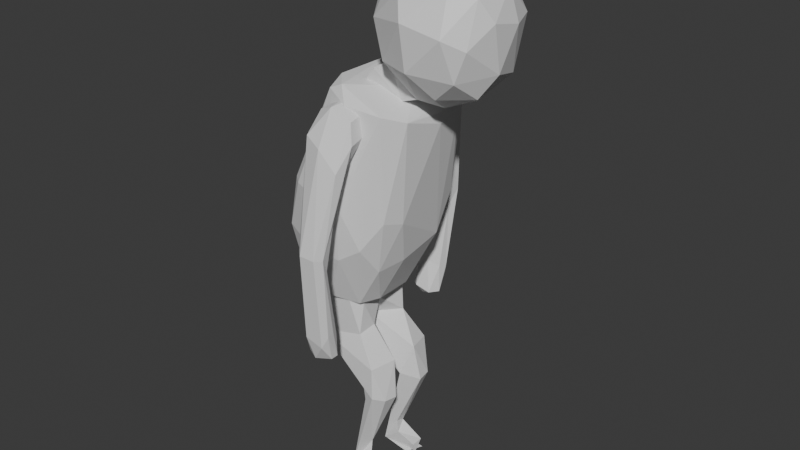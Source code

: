 # Source: npc.blend  (saved by Blender 4.2.66; exported with 4.5.12 LTS)
import bpy
from mathutils import Matrix  # noqa: F401  (used for matrix-valued properties, if any)

bpy.ops.wm.read_factory_settings(use_empty=True)
scene = bpy.context.scene
scene.name = 'Scene'

# ---- collections
col_collection = bpy.data.collections.new('Collection'); scene.collection.children.link(col_collection)

# ---- materials (node trees are filled in below, after node groups)
mat_material = bpy.data.materials.new('Material')
mat_material.alpha_threshold = 0.0
mat_material.use_transparent_shadow = False
mat_material.roughness = 0.5
mat_material.line_color = (0.0, 0.0, 0.0, 1.0)

# ---- material node trees
mat_material.use_nodes = True; mat_material.node_tree.nodes.clear()
_N = mat_material.node_tree.nodes; _L = mat_material.node_tree.links
n0 = _N.new('ShaderNodeOutputMaterial'); n0.name = 'Material Output'; n0.location = (300, 300)
n1 = _N.new('ShaderNodeBsdfPrincipled'); n1.name = 'Principled BSDF'; n1.location = (10, 300)
n1.inputs[3].default_value = 1.45
_L.new(n1.outputs[0], n0.inputs[0])
n0.is_active_output = True

# ---- world
world_world = bpy.data.worlds.new('World'); scene.world = world_world
world_world.use_nodes = True; world_world.node_tree.nodes.clear()
_N = world_world.node_tree.nodes; _L = world_world.node_tree.links
n0 = _N.new('ShaderNodeOutputWorld'); n0.name = 'World Output'; n0.location = (300, 300)
n1 = _N.new('ShaderNodeBackground'); n1.name = 'Background'; n1.location = (10, 300)
n1.inputs[0].default_value = (0.05088, 0.05088, 0.05088, 1.0)
_L.new(n1.outputs[0], n0.inputs[0])
n0.is_active_output = True
world_world.color = (0.05088, 0.05088, 0.05088)
world_world.sun_shadow_jitter_overblur = 0.0

# ---- meshes
me_cube = bpy.data.meshes.new('Cube')
me_cube.from_pydata([(0.4759, 0.4336, 0.4944), (0.4759, 0.4336, -0.4944), (0.4759, -0.4336, 0.4944), (0.4759, -0.4336, -0.4944), (-0.4952, 0.4336, 0.4923), (-0.4345, 0.4336, -0.5073), (-0.4952, -0.4336, 0.4923), (-0.4345, -0.4336, -0.5073), (-0.4558, 0.3637, -0.5416), (-0.4773, 0.2582, -0.5801), (-0.8465, 0.2753, -1.28), (-0.8465, -0.2753, -1.28), (-0.7294, -0.289, -1.352), (-0.4773, -0.2582, -0.5801), (-0.4558, -0.3637, -0.5416), (0.4057, 0.4646, -0.5298), (0.2932, 0.4987, -0.5686), (0.1508, 0.5226, -0.6004), (-0.0005118, 0.5311, -0.6176), (-0.1414, 0.5226, -0.6106), (-0.2657, 0.4987, -0.5831), (-0.3676, 0.4646, -0.5433), (0.5046, 0.4646, 0.4147), (0.5346, 0.4987, 0.2944), (0.5546, 0.5226, 0.1524), (0.5615, 0.5311, 1.855e-09), (0.5546, 0.5226, -0.1524), (0.5346, 0.4987, -0.2944), (0.5046, 0.4646, -0.4147), (-0.4737, -0.4646, -0.4286), (-0.5221, -0.4987, -0.3102), (-0.5639, -0.5226, -0.1705), (-0.5897, -0.5311, -0.01993), (-0.5933, -0.5226, 0.133), (-0.5723, -0.4987, 0.2796), (-0.5322, -0.4646, 0.408), (0.5046, -0.4646, 0.4147), (0.5346, -0.4987, 0.2944), (0.5546, -0.5226, 0.1524), (0.5615, -0.5311, 1.855e-09), (0.5546, -0.5226, -0.1524), (0.5346, -0.4987, -0.2944), (0.5046, -0.4646, -0.4147), (-0.5322, 0.4646, 0.408), (-0.5723, 0.4987, 0.2796), (-0.5933, 0.5226, 0.133), (-0.5897, 0.5311, -0.01993), (-0.5639, 0.5226, -0.1705), (-0.5221, 0.4987, -0.3102), (-0.4737, 0.4646, -0.4286), (0.4057, -0.4646, 0.5298), (0.2933, -0.4987, 0.5686), (0.1524, -0.5226, 0.5958), (-1.853e-09, -0.5311, 0.6055), (-0.1524, -0.5226, 0.5958), (-0.2944, -0.4987, 0.5686), (-0.4147, -0.4646, 0.5297), (0.5072, 0.3637, 0.5298), (0.5411, 0.2582, 0.5686), (0.5646, 0.1337, 0.5958), (0.5729, -2.767e-09, 0.6055), (0.5646, -0.1337, 0.5958), (0.5411, -0.2582, 0.5686), (0.5072, -0.3637, 0.5298), (-0.3676, -0.4646, -0.5433), (-0.2657, -0.4987, -0.5831), (-0.1414, -0.5226, -0.6106), (-0.0005118, -0.5311, -0.6176), (0.1508, -0.5226, -0.6004), (0.2932, -0.4987, -0.5686), (0.4057, -0.4646, -0.5298), (-0.5305, -0.3637, 0.5277), (-0.5693, -0.2582, 0.5667), (-0.5965, -0.1337, 0.594), (-0.6061, 4.771e-09, 0.6038), (-0.5965, 0.1337, 0.594), (-0.5693, 0.2582, 0.5667), (-0.5305, 0.3637, 0.5277), (-0.4147, 0.4646, 0.5297), (-0.2944, 0.4987, 0.5686), (-0.1524, 0.5226, 0.5958), (1.847e-09, 0.5311, 0.6055), (0.1524, 0.5226, 0.5958), (0.2933, 0.4987, 0.5686), (0.4057, 0.4646, 0.5298), (0.5072, -0.3637, -0.5298), (0.5411, -0.2582, -0.5686), (0.5646, -0.1337, -0.5958), (0.5729, -2.767e-09, -0.6055), (0.5646, 0.1337, -0.5958), (0.5411, 0.2582, -0.5686), (0.5072, 0.3637, -0.5298), (0.4192, 0.3756, 0.6054), (0.3007, 0.3975, 0.661), (0.1557, 0.4151, 0.6964), (3.484e-09, 0.4218, 0.7085), (-0.1557, 0.4151, 0.6964), (-0.3016, 0.3975, 0.661), (-0.4282, 0.3756, 0.6054), (0.4428, 0.2645, 0.661), (0.3157, 0.2777, 0.73), (0.1629, 0.2895, 0.7732), (5.634e-09, 0.2944, 0.7878), (-0.1629, 0.2895, 0.7732), (-0.3166, 0.2777, 0.73), (-0.4532, 0.2645, 0.661), (0.4617, 0.1366, 0.6964), (0.3291, 0.1429, 0.7732), (0.1699, 0.149, 0.8219), (-3.474e-10, 0.1517, 0.8387), (-0.1699, 0.149, 0.8219), (-0.3301, 0.1429, 0.7732), (-0.4733, 0.1366, 0.6964), (0.4688, -9.19e-09, 0.7085), (0.3346, -6.894e-09, 0.7878), (0.1729, 1.884e-09, 0.8387), (-6.64e-09, 6.376e-09, 0.8563), (-0.1729, 5.309e-09, 0.8387), (-0.3357, 3.805e-09, 0.7878), (-0.481, 2.018e-09, 0.7085), (0.4617, -0.1366, 0.6964), (0.3291, -0.1429, 0.7732), (0.1699, -0.149, 0.8219), (-1.135e-08, -0.1517, 0.8387), (-0.1699, -0.149, 0.8219), (-0.3301, -0.1429, 0.7732), (-0.4733, -0.1366, 0.6964), (0.4428, -0.2645, 0.661), (0.3157, -0.2777, 0.73), (0.1629, -0.2895, 0.7732), (-1.126e-08, -0.2944, 0.7878), (-0.1629, -0.2895, 0.7732), (-0.3166, -0.2777, 0.73), (-0.4532, -0.2645, 0.661), (0.4192, -0.3756, 0.6054), (0.3007, -0.3975, 0.661), (0.1557, -0.4151, 0.6964), (-3.486e-09, -0.4218, 0.7085), (-0.1557, -0.4151, 0.6964), (-0.3016, -0.3975, 0.661), (-0.4282, -0.3756, 0.6054), (0.4165, -0.531, -0.4282), (0.4369, -0.5798, -0.3016), (0.4531, -0.6108, -0.1557), (0.4591, -0.6214, -5.342e-09), (0.4531, -0.6108, 0.1557), (0.4369, -0.5798, 0.3016), (0.4165, -0.531, 0.4282), (0.2995, -0.5798, -0.4532), (0.3129, -0.6402, -0.3166), (0.3249, -0.6781, -0.1629), (0.3298, -0.6909, -5.636e-09), (0.3249, -0.6781, 0.1629), (0.3129, -0.6402, 0.3166), (0.2995, -0.5798, 0.4532), (0.1549, -0.6108, -0.4756), (0.1628, -0.6781, -0.3305), (0.1699, -0.7209, -0.1699), (0.1729, -0.7356, 1.056e-10), (0.1699, -0.7209, 0.1699), (0.1629, -0.6781, 0.3301), (0.1557, -0.6108, 0.4733), (-0.002756, -0.6214, -0.4919), (-0.002684, -0.6909, -0.3431), (-0.001054, -0.7356, -0.1758), (-8.873e-05, -0.751, -0.0002458), (1.302e-08, -0.7356, 0.1729), (9.388e-09, -0.6909, 0.3357), (7.318e-09, -0.6214, 0.481), (-0.1513, -0.6108, -0.4892), (-0.1639, -0.6781, -0.3456), (-0.1736, -0.7209, -0.1825), (-0.1752, -0.7356, -0.00627), (-0.1703, -0.7209, 0.1686), (-0.1629, -0.6781, 0.3301), (-0.1557, -0.6108, 0.4733), (-0.2824, -0.5798, -0.4698), (-0.3064, -0.6402, -0.3349), (-0.3282, -0.6781, -0.1814), (-0.3391, -0.6909, -0.01559), (-0.3331, -0.6781, 0.1545), (-0.3173, -0.6402, 0.3146), (-0.3016, -0.5798, 0.4532), (-0.391, -0.531, -0.4438), (-0.4263, -0.5798, -0.3193), (-0.4584, -0.6108, -0.1753), (-0.4773, -0.6214, -0.01964), (-0.4765, -0.6108, 0.1395), (-0.4563, -0.5798, 0.293), (-0.429, -0.531, 0.426), (-0.529, -0.3756, -0.4408), (-0.5932, -0.3975, -0.3153), (-0.6457, -0.4151, -0.1716), (-0.6787, -0.4218, -0.01849), (-0.6857, -0.4151, 0.1359), (-0.6623, -0.3975, 0.2842), (-0.609, -0.3756, 0.4183), (-0.5645, -0.2645, -0.4654), (-0.6418, -0.2777, -0.3293), (-0.7048, -0.2895, -0.1769), (-0.745, -0.2944, -0.01674), (-0.7549, -0.2895, 0.1437), (-0.7286, -0.2777, 0.2983), (-0.6648, -0.2645, 0.4419), (-0.5844, -0.1366, -0.4864), (-0.6697, -0.1429, -0.3429), (-0.7405, -0.149, -0.183), (-0.7866, -0.1517, -0.01551), (-0.7984, -0.149, 0.1513), (-0.7699, -0.1429, 0.3117), (-0.7002, -0.1366, 0.4616), (-0.5904, 4.037e-08, -0.4947), (-0.6785, 4.157e-08, -0.3488), (-0.7524, 2.914e-08, -0.1859), (-0.8008, 2.007e-08, -0.01508), (-0.8134, 1.341e-08, 0.1547), (-0.784, 1.417e-09, 0.3172), (-0.7122, 3.893e-09, 0.4692), (-0.5844, 0.1366, -0.4864), (-0.6697, 0.1429, -0.3429), (-0.7405, 0.149, -0.183), (-0.7866, 0.1517, -0.01551), (-0.7984, 0.149, 0.1513), (-0.7699, 0.1429, 0.3117), (-0.7002, 0.1366, 0.4616), (-0.5645, 0.2645, -0.4654), (-0.6418, 0.2777, -0.3293), (-0.7048, 0.2895, -0.1769), (-0.745, 0.2944, -0.01674), (-0.7549, 0.2895, 0.1437), (-0.7286, 0.2777, 0.2983), (-0.6648, 0.2645, 0.4419), (-0.529, 0.3756, -0.4408), (-0.5932, 0.3975, -0.3153), (-0.6457, 0.4151, -0.1716), (-0.6787, 0.4218, -0.01849), (-0.6857, 0.4151, 0.1359), (-0.6623, 0.3975, 0.2842), (-0.609, 0.3756, 0.4183), (-0.3681, 0.3756, -0.6171), (-0.2621, 0.3975, -0.6733), (-0.1375, 0.4151, -0.7095), (0.00267, 0.4218, -0.7204), (0.1536, 0.4151, -0.7026), (0.3006, 0.3975, -0.6612), (0.4192, 0.3756, -0.6054), (-0.3789, 0.2645, -0.6715), (-0.2664, 0.2777, -0.7403), (-0.1378, 0.2895, -0.7845), (0.005791, 0.2944, -0.799), (0.161, 0.2895, -0.7799), (0.3156, 0.2777, -0.7302), (0.4428, 0.2645, -0.661), (-0.5956, 0.3014, -1.398), (-0.949, 0.2688, -1.185), (-0.1396, 0.149, -0.832), (0.008048, 0.1517, -0.8492), (0.1682, 0.149, -0.8287), (0.329, 0.1429, -0.7734), (0.4617, 0.1366, -0.6964), (-0.5956, -0.3014, -1.398), (-1.067, 2.634e-08, -1.096), (-0.1407, -8.224e-10, -0.8483), (0.008871, -2.671e-09, -0.8666), (0.1713, 1.369e-09, -0.8454), (0.3345, 3.834e-09, -0.788), (0.4688, 8.437e-09, -0.7085), (-0.5975, -0.1551, -1.447), (-1.061, -0.1422, -1.088), (-0.1396, -0.149, -0.832), (0.008048, -0.1517, -0.8492), (0.1682, -0.149, -0.8287), (0.329, -0.1429, -0.7734), (0.4617, -0.1366, -0.6964), (-0.3789, -0.2645, -0.6715), (-0.2664, -0.2777, -0.7403), (-0.1378, -0.2895, -0.7845), (0.005791, -0.2944, -0.799), (0.161, -0.2895, -0.7799), (0.3156, -0.2777, -0.7302), (0.4428, -0.2645, -0.661), (-0.3681, -0.3756, -0.6171), (-0.2621, -0.3975, -0.6733), (-0.1375, -0.4151, -0.7095), (0.00267, -0.4218, -0.7204), (0.1536, -0.4151, -0.7026), (0.3006, -0.3975, -0.6612), (0.4192, -0.3756, -0.6054), (0.5674, 0.3756, -0.4282), (0.608, 0.3975, -0.3016), (0.6319, 0.4151, -0.1557), (0.6397, 0.4218, -5.575e-09), (0.6319, 0.4151, 0.1557), (0.608, 0.3975, 0.3016), (0.5674, 0.3756, 0.4282), (0.6123, 0.2645, -0.4532), (0.6599, 0.2777, -0.3166), (0.6866, 0.2895, -0.1629), (0.695, 0.2944, -7.513e-09), (0.6866, 0.2895, 0.1629), (0.6599, 0.2777, 0.3166), (0.6123, 0.2645, 0.4532), (0.6402, 0.1366, -0.4733), (0.691, 0.1429, -0.3301), (0.7189, 0.149, -0.1699), (0.7274, 0.1517, -5.219e-09), (0.7189, 0.149, 0.1699), (0.691, 0.1429, 0.3301), (0.6402, 0.1366, 0.4733), (0.6497, -5.93e-09, -0.481), (0.7013, -1.348e-08, -0.3357), (0.7294, 1.988e-09, -0.1729), (0.7376, 7.209e-09, -1.545e-11), (0.7294, 1.029e-08, 0.1729), (0.7013, 7.097e-09, 0.3357), (0.6497, 5.176e-09, 0.481), (0.6402, -0.1366, -0.4733), (0.691, -0.1429, -0.3301), (0.7189, -0.149, -0.1699), (0.7274, -0.1517, 9.454e-09), (0.7189, -0.149, 0.1699), (0.691, -0.1429, 0.3301), (0.6402, -0.1366, 0.4733), (0.6123, -0.2645, -0.4532), (0.6599, -0.2777, -0.3166), (0.6866, -0.2895, -0.1629), (0.695, -0.2944, 1.501e-08), (0.6866, -0.2895, 0.1629), (0.6599, -0.2777, 0.3166), (0.6123, -0.2645, 0.4532), (0.5674, -0.3756, -0.4282), (0.608, -0.3975, -0.3016), (0.6319, -0.4151, -0.1557), (0.6397, -0.4218, 9.063e-09), (0.6319, -0.4151, 0.1557), (0.608, -0.3975, 0.3016), (0.5674, -0.3756, 0.4282), (-0.391, 0.531, -0.4438), (-0.4263, 0.5798, -0.3193), (-0.4584, 0.6108, -0.1753), (-0.4773, 0.6214, -0.01964), (-0.4765, 0.6108, 0.1395), (-0.4563, 0.5798, 0.293), (-0.429, 0.531, 0.426), (-0.2824, 0.5798, -0.4698), (-0.3064, 0.6402, -0.3349), (-0.3282, 0.6781, -0.1814), (-0.3391, 0.6909, -0.01559), (-0.3331, 0.6781, 0.1545), (-0.3173, 0.6402, 0.3146), (-0.3016, 0.5798, 0.4532), (-0.1513, 0.6108, -0.4892), (-0.1639, 0.6781, -0.3456), (-0.1736, 0.7209, -0.1825), (-0.1752, 0.7356, -0.00627), (-0.1703, 0.7209, 0.1686), (-0.1629, 0.6781, 0.3301), (-0.1557, 0.6108, 0.4733), (-0.002756, 0.6214, -0.4919), (-0.002684, 0.6909, -0.3431), (-0.001054, 0.7356, -0.1758), (-8.873e-05, 0.751, -0.0002458), (5.924e-09, 0.7356, 0.1729), (-5.627e-09, 0.6909, 0.3357), (-3.602e-09, 0.6214, 0.481), (0.1549, 0.6108, -0.4756), (0.1628, 0.6781, -0.3305), (0.1699, 0.7209, -0.1699), (0.1729, 0.7356, 1.513e-08), (0.1699, 0.7209, 0.1699), (0.1629, 0.6781, 0.3301), (0.1557, 0.6108, 0.4733), (0.2995, 0.5798, -0.4532), (0.3129, 0.6402, -0.3166), (0.3249, 0.6781, -0.1629), (0.3298, 0.6909, 1.501e-08), (0.3249, 0.6781, 0.1629), (0.3129, 0.6402, 0.3166), (0.2995, 0.5798, 0.4532), (0.4165, 0.531, -0.4282), (0.4369, 0.5798, -0.3016), (0.4531, 0.6108, -0.1557), (0.4591, 0.6214, 9.063e-09), (0.4531, 0.6108, 0.1557), (0.4369, 0.5798, 0.3016), (0.4165, 0.531, 0.4282), (-1.09, 0.2582, -1.785), (-1.095, 0.1337, -1.815), (-1.096, -4.102e-08, -1.827), (-1.095, -0.1337, -1.815), (-1.09, -0.2582, -1.785), (-1.209, -0.2645, -1.703), (-1.221, -0.1366, -1.729), (-1.224, -2.905e-08, -1.738), (-1.221, 0.1366, -1.729), (-1.209, 0.2645, -1.703), (-0.9684, 0.2645, -1.841), (-0.8401, 0.2777, -1.872), (-0.7042, 0.2895, -1.874), (-0.9663, 0.1366, -1.878), (-0.8322, 0.1429, -1.914), (-0.6912, 0.149, -1.92), (-0.9659, -6.351e-08, -1.89), (-0.8302, -8.617e-08, -1.928), (-0.6873, -9.121e-08, -1.936), (-0.9663, -0.1366, -1.878), (-0.8322, -0.1429, -1.914), (-0.6912, -0.149, -1.92), (-0.9684, -0.2645, -1.841), (-0.8401, -0.2777, -1.872), (-0.7042, -0.2895, -1.874), (-0.7294, 0.289, -1.352), (-0.949, -0.2688, -1.185), (-1.04, -0.2753, -1.066), (-1.061, 0.1422, -1.088), (-1.04, 0.2753, -1.066), (-0.5975, 0.1551, -1.447), (-0.5986, -1.654e-08, -1.464), (-0.4718, -0.2663, -0.7697), (-0.5525, -0.3128, -0.8554), (-0.7504, -0.3082, -1.179), (-0.99, -0.1592, -0.9633), (-0.7956, -0.1615, -0.6365), (-0.6787, -0.1375, -0.5834), (-0.5562, -0.1285, -1.331), (-0.3863, -0.1304, -1.043), (-0.3577, -0.111, -0.9586), (-0.9969, 3.219e-08, -0.973), (-0.8026, 3.655e-08, -0.6463), (-0.6847, 3.681e-08, -0.5918), (-0.5546, -0.2497, -1.29), (-0.3847, -0.2534, -1.001), (-0.3563, -0.2157, -0.9232), (-0.8651, 0.3009, -1.072), (-0.6689, 0.3054, -0.7473), (-0.5709, 0.2599, -0.6777), (-0.5546, 0.2497, -1.29), (-0.3847, 0.2534, -1.001), (-0.3563, 0.2157, -0.9232), (-0.6193, -0.3236, -1.259), (-0.4194, -0.3284, -0.9368), (-0.3538, -0.284, -0.8372), (-0.7504, 0.3082, -1.179), (-0.5525, 0.3128, -0.8554), (-0.4718, 0.2663, -0.7697), (-0.8651, -0.3009, -1.072), (-0.6689, -0.3054, -0.7473), (-0.5709, -0.2599, -0.6777), (-0.99, 0.1592, -0.9633), (-0.7956, 0.1615, -0.6365), (-0.6787, 0.1375, -0.5834), (-0.5562, 0.1285, -1.331), (-0.3863, 0.1304, -1.043), (-0.3577, 0.111, -0.9586), (-0.3538, 0.284, -0.8372), (-0.4194, 0.3284, -0.9368), (-0.6193, 0.3236, -1.259), (-0.6587, -0.2663, -0.5623), (-0.772, -0.3128, -0.6117), (-0.9667, -0.3082, -0.9388), (-0.6587, 0.2663, -0.5623), (-0.772, 0.3128, -0.6117), (-0.9667, 0.3082, -0.9388), (-0.3585, -3.468e-09, -0.9707), (-0.3872, -9.029e-09, -1.057), (-0.5571, -1.124e-08, -1.345), (-0.6185, -0.3113, -0.9633), (-0.6845, -0.3097, -1.071), (-0.9252, -0.16, -0.8544), (-0.8604, -0.1607, -0.7454), (-0.4995, -0.1292, -1.235), (-0.4429, -0.1298, -1.139), (-0.9321, 3.364e-08, -0.8641), (-0.8674, 3.51e-08, -0.7552), (-0.498, -0.251, -1.194), (-0.4413, -0.2522, -1.098), (-0.7997, 0.3024, -0.9641), (-0.7343, 0.3039, -0.8557), (-0.498, 0.251, -1.194), (-0.4413, 0.2522, -1.098), (-0.5527, -0.3252, -1.152), (-0.486, -0.3268, -1.044), (-0.6845, 0.3097, -1.071), (-0.6185, 0.3113, -0.9633), (-0.7997, -0.3024, -0.9641), (-0.7343, -0.3039, -0.8557), (-0.9252, 0.16, -0.8544), (-0.8604, 0.1607, -0.7454), (-0.4995, 0.1292, -1.235), (-0.4429, 0.1298, -1.139), (-0.486, 0.3268, -1.044), (-0.5527, 0.3252, -1.152), (-0.8369, -0.3113, -0.7208), (-0.9018, -0.3097, -0.8298), (-0.8369, 0.3113, -0.7208), (-0.9018, 0.3097, -0.8298), (-0.4439, -9.766e-09, -1.153), (-0.5005, -1.05e-08, -1.249), (-0.8124, -0.2805, -1.742), (-0.7847, -0.2833, -1.612), (-0.7571, -0.2862, -1.482), (-0.677, 0.2925, -1.755), (-0.6499, 0.2954, -1.636), (-0.6227, 0.2984, -1.517), (-1.055, 0.2609, -1.635), (-1.02, 0.2635, -1.485), (-0.9843, 0.2661, -1.335), (-0.677, -0.2925, -1.755), (-0.6499, -0.2954, -1.636), (-0.6227, -0.2984, -1.517), (-1.185, -1.52e-08, -1.578), (-1.145, -1.357e-09, -1.417), (-1.106, 1.249e-08, -1.257), (-0.6678, -0.1505, -1.802), (-0.6444, -0.152, -1.684), (-0.6209, -0.1536, -1.566), (-1.181, -0.138, -1.568), (-1.141, -0.1394, -1.408), (-1.101, -0.1408, -1.248), (-0.877, -0.2726, -1.421), (-0.9075, -0.2699, -1.561), (-0.9379, -0.2672, -1.701), (-0.7571, 0.2862, -1.482), (-0.7847, 0.2833, -1.612), (-0.8124, 0.2805, -1.742), (-1.082, -0.2726, -1.225), (-1.124, -0.2699, -1.384), (-1.166, -0.2672, -1.543), (-1.082, 0.2726, -1.225), (-1.124, 0.2699, -1.384), (-1.166, 0.2672, -1.543), (-0.6208, -3.521e-08, -1.582), (-0.6429, -5.388e-08, -1.7), (-0.6651, -7.254e-08, -1.818), (-0.9379, 0.2672, -1.701), (-0.9075, 0.2699, -1.561), (-0.877, 0.2726, -1.421), (-1.055, -0.2609, -1.635), (-1.02, -0.2635, -1.485), (-0.9843, -0.2661, -1.335), (-1.181, 0.138, -1.568), (-1.141, 0.1394, -1.408), (-1.101, 0.1408, -1.248), (-0.6678, 0.1505, -1.802), (-0.6444, 0.152, -1.684), (-0.6209, 0.1536, -1.566)], [], [(92, 93, 100, 99), (93, 94, 101, 100), (94, 95, 102, 101), (95, 96, 103, 102), (96, 97, 104, 103), (97, 98, 105, 104), (99, 100, 107, 106), (100, 101, 108, 107), (101, 102, 109, 108), (102, 103, 110, 109), (103, 104, 111, 110), (104, 105, 112, 111), (106, 107, 114, 113), (107, 108, 115, 114), (108, 109, 116, 115), (109, 110, 117, 116), (110, 111, 118, 117), (111, 112, 119, 118), (113, 114, 121, 120), (114, 115, 122, 121), (115, 116, 123, 122), (116, 117, 124, 123), (117, 118, 125, 124), (118, 119, 126, 125), (120, 121, 128, 127), (121, 122, 129, 128), (122, 123, 130, 129), (123, 124, 131, 130), (124, 125, 132, 131), (125, 126, 133, 132), (127, 128, 135, 134), (128, 129, 136, 135), (129, 130, 137, 136), (130, 131, 138, 137), (131, 132, 139, 138), (132, 133, 140, 139), (0, 84, 92, 57), (84, 83, 93, 92), (83, 82, 94, 93), (82, 81, 95, 94), (81, 80, 96, 95), (80, 79, 97, 96), (79, 78, 98, 97), (78, 4, 77, 98), (98, 77, 76, 105), (105, 76, 75, 112), (112, 75, 74, 119), (119, 74, 73, 126), (126, 73, 72, 133), (133, 72, 71, 140), (140, 71, 6, 56), (139, 140, 56, 55), (138, 139, 55, 54), (137, 138, 54, 53), (136, 137, 53, 52), (135, 136, 52, 51), (134, 135, 51, 50), (63, 134, 50, 2), (62, 127, 134, 63), (61, 120, 127, 62), (60, 113, 120, 61), (59, 106, 113, 60), (58, 99, 106, 59), (57, 92, 99, 58), (141, 142, 149, 148), (142, 143, 150, 149), (143, 144, 151, 150), (144, 145, 152, 151), (145, 146, 153, 152), (146, 147, 154, 153), (148, 149, 156, 155), (149, 150, 157, 156), (150, 151, 158, 157), (151, 152, 159, 158), (152, 153, 160, 159), (153, 154, 161, 160), (155, 156, 163, 162), (156, 157, 164, 163), (157, 158, 165, 164), (158, 159, 166, 165), (159, 160, 167, 166), (160, 161, 168, 167), (162, 163, 170, 169), (163, 164, 171, 170), (164, 165, 172, 171), (165, 166, 173, 172), (166, 167, 174, 173), (167, 168, 175, 174), (169, 170, 177, 176), (170, 171, 178, 177), (171, 172, 179, 178), (172, 173, 180, 179), (173, 174, 181, 180), (174, 175, 182, 181), (176, 177, 184, 183), (177, 178, 185, 184), (178, 179, 186, 185), (179, 180, 187, 186), (180, 181, 188, 187), (181, 182, 189, 188), (3, 42, 141, 70), (42, 41, 142, 141), (41, 40, 143, 142), (40, 39, 144, 143), (39, 38, 145, 144), (38, 37, 146, 145), (37, 36, 147, 146), (36, 2, 50, 147), (147, 50, 51, 154), (154, 51, 52, 161), (161, 52, 53, 168), (168, 53, 54, 175), (175, 54, 55, 182), (182, 55, 56, 189), (189, 56, 6, 35), (188, 189, 35, 34), (187, 188, 34, 33), (186, 187, 33, 32), (185, 186, 32, 31), (184, 185, 31, 30), (183, 184, 30, 29), (64, 183, 29, 7), (65, 176, 183, 64), (66, 169, 176, 65), (67, 162, 169, 66), (68, 155, 162, 67), (69, 148, 155, 68), (70, 141, 148, 69), (190, 191, 198, 197), (191, 192, 199, 198), (192, 193, 200, 199), (193, 194, 201, 200), (194, 195, 202, 201), (195, 196, 203, 202), (197, 198, 205, 204), (198, 199, 206, 205), (199, 200, 207, 206), (200, 201, 208, 207), (201, 202, 209, 208), (202, 203, 210, 209), (204, 205, 212, 211), (205, 206, 213, 212), (206, 207, 214, 213), (207, 208, 215, 214), (208, 209, 216, 215), (209, 210, 217, 216), (211, 212, 219, 218), (212, 213, 220, 219), (213, 214, 221, 220), (214, 215, 222, 221), (215, 216, 223, 222), (216, 217, 224, 223), (218, 219, 226, 225), (219, 220, 227, 226), (220, 221, 228, 227), (221, 222, 229, 228), (222, 223, 230, 229), (223, 224, 231, 230), (225, 226, 233, 232), (226, 227, 234, 233), (227, 228, 235, 234), (228, 229, 236, 235), (229, 230, 237, 236), (230, 231, 238, 237), (7, 29, 190, 14), (29, 30, 191, 190), (30, 31, 192, 191), (31, 32, 193, 192), (32, 33, 194, 193), (33, 34, 195, 194), (34, 35, 196, 195), (35, 6, 71, 196), (196, 71, 72, 203), (203, 72, 73, 210), (210, 73, 74, 217), (217, 74, 75, 224), (224, 75, 76, 231), (231, 76, 77, 238), (238, 77, 4, 43), (237, 238, 43, 44), (236, 237, 44, 45), (235, 236, 45, 46), (234, 235, 46, 47), (233, 234, 47, 48), (232, 233, 48, 49), (8, 232, 49, 5), (9, 225, 232, 8), (527, 516, 392, 391), (533, 513, 407, 404), (521, 537, 390, 408), (530, 504, 386, 395), (14, 190, 197, 13), (239, 240, 247, 246), (240, 241, 248, 247), (241, 242, 249, 248), (242, 243, 250, 249), (243, 244, 251, 250), (244, 245, 252, 251), (516, 510, 393, 392), (513, 507, 410, 407), (248, 249, 256, 255), (249, 250, 257, 256), (250, 251, 258, 257), (251, 252, 259, 258), (510, 540, 394, 393), (507, 498, 409, 410), (255, 256, 263, 262), (256, 257, 264, 263), (257, 258, 265, 264), (258, 259, 266, 265), (524, 501, 398, 397), (504, 534, 396, 386), (262, 263, 270, 269), (263, 264, 271, 270), (264, 265, 272, 271), (265, 266, 273, 272), (501, 543, 401, 398), (498, 521, 408, 409), (269, 270, 277, 276), (270, 271, 278, 277), (271, 272, 279, 278), (272, 273, 280, 279), (274, 275, 282, 281), (275, 276, 283, 282), (276, 277, 284, 283), (277, 278, 285, 284), (278, 279, 286, 285), (279, 280, 287, 286), (5, 21, 239, 8), (21, 20, 240, 239), (20, 19, 241, 240), (19, 18, 242, 241), (18, 17, 243, 242), (17, 16, 244, 243), (16, 15, 245, 244), (15, 1, 91, 245), (245, 91, 90, 252), (252, 90, 89, 259), (259, 89, 88, 266), (266, 88, 87, 273), (273, 87, 86, 280), (280, 86, 85, 287), (287, 85, 3, 70), (286, 287, 70, 69), (285, 286, 69, 68), (284, 285, 68, 67), (283, 284, 67, 66), (282, 283, 66, 65), (281, 282, 65, 64), (14, 281, 64, 7), (13, 274, 281, 14), (534, 524, 397, 396), (537, 527, 391, 390), (540, 530, 395, 394), (543, 533, 404, 401), (8, 239, 246, 9), (288, 289, 296, 295), (289, 290, 297, 296), (290, 291, 298, 297), (291, 292, 299, 298), (292, 293, 300, 299), (293, 294, 301, 300), (295, 296, 303, 302), (296, 297, 304, 303), (297, 298, 305, 304), (298, 299, 306, 305), (299, 300, 307, 306), (300, 301, 308, 307), (302, 303, 310, 309), (303, 304, 311, 310), (304, 305, 312, 311), (305, 306, 313, 312), (306, 307, 314, 313), (307, 308, 315, 314), (309, 310, 317, 316), (310, 311, 318, 317), (311, 312, 319, 318), (312, 313, 320, 319), (313, 314, 321, 320), (314, 315, 322, 321), (316, 317, 324, 323), (317, 318, 325, 324), (318, 319, 326, 325), (319, 320, 327, 326), (320, 321, 328, 327), (321, 322, 329, 328), (323, 324, 331, 330), (324, 325, 332, 331), (325, 326, 333, 332), (326, 327, 334, 333), (327, 328, 335, 334), (328, 329, 336, 335), (1, 28, 288, 91), (28, 27, 289, 288), (27, 26, 290, 289), (26, 25, 291, 290), (25, 24, 292, 291), (24, 23, 293, 292), (23, 22, 294, 293), (22, 0, 57, 294), (294, 57, 58, 301), (301, 58, 59, 308), (308, 59, 60, 315), (315, 60, 61, 322), (322, 61, 62, 329), (329, 62, 63, 336), (336, 63, 2, 36), (335, 336, 36, 37), (334, 335, 37, 38), (333, 334, 38, 39), (332, 333, 39, 40), (331, 332, 40, 41), (330, 331, 41, 42), (85, 330, 42, 3), (86, 323, 330, 85), (87, 316, 323, 86), (88, 309, 316, 87), (89, 302, 309, 88), (90, 295, 302, 89), (91, 288, 295, 90), (337, 338, 345, 344), (338, 339, 346, 345), (339, 340, 347, 346), (340, 341, 348, 347), (341, 342, 349, 348), (342, 343, 350, 349), (344, 345, 352, 351), (345, 346, 353, 352), (346, 347, 354, 353), (347, 348, 355, 354), (348, 349, 356, 355), (349, 350, 357, 356), (351, 352, 359, 358), (352, 353, 360, 359), (353, 354, 361, 360), (354, 355, 362, 361), (355, 356, 363, 362), (356, 357, 364, 363), (358, 359, 366, 365), (359, 360, 367, 366), (360, 361, 368, 367), (361, 362, 369, 368), (362, 363, 370, 369), (363, 364, 371, 370), (365, 366, 373, 372), (366, 367, 374, 373), (367, 368, 375, 374), (368, 369, 376, 375), (369, 370, 377, 376), (370, 371, 378, 377), (372, 373, 380, 379), (373, 374, 381, 380), (374, 375, 382, 381), (375, 376, 383, 382), (376, 377, 384, 383), (377, 378, 385, 384), (5, 49, 337, 21), (49, 48, 338, 337), (48, 47, 339, 338), (47, 46, 340, 339), (46, 45, 341, 340), (45, 44, 342, 341), (44, 43, 343, 342), (43, 4, 78, 343), (343, 78, 79, 350), (350, 79, 80, 357), (357, 80, 81, 364), (364, 81, 82, 371), (371, 82, 83, 378), (378, 83, 84, 385), (385, 84, 0, 22), (384, 385, 22, 23), (383, 384, 23, 24), (382, 383, 24, 25), (381, 382, 25, 26), (380, 381, 26, 27), (379, 380, 27, 28), (15, 379, 28, 1), (16, 372, 379, 15), (17, 365, 372, 16), (18, 358, 365, 17), (19, 351, 358, 18), (20, 344, 351, 19), (21, 337, 344, 20), (387, 394, 395, 386), (388, 393, 394, 387), (389, 392, 393, 388), (390, 391, 392, 389), (396, 397, 400, 399), (397, 398, 401, 400), (399, 400, 403, 402), (400, 401, 404, 403), (402, 403, 406, 405), (403, 404, 407, 406), (405, 406, 409, 408), (406, 407, 410, 409), (389, 405, 408, 390), (388, 402, 405, 389), (387, 399, 402, 388), (386, 396, 399, 387), (451, 465, 417, 416), (448, 462, 415, 414), (445, 459, 413, 412), (442, 456, 411, 10), (439, 420, 11, 12), (436, 451, 416, 253), (433, 442, 10, 254), (456, 436, 253, 411), (430, 439, 12, 260), (427, 448, 414, 261), (424, 430, 260, 267), (421, 427, 261, 268), (462, 433, 254, 415), (420, 445, 412, 11), (465, 424, 267, 417), (459, 421, 268, 413), (197, 204, 423, 457), (457, 423, 422, 458), (493, 468, 421, 459), (262, 269, 426, 463), (463, 426, 425, 464), (497, 470, 424, 465), (274, 13, 447, 418), (418, 447, 446, 419), (467, 484, 445, 420), (225, 9, 435, 460), (460, 435, 434, 461), (495, 476, 433, 462), (204, 211, 429, 423), (423, 429, 428, 422), (468, 472, 427, 421), (269, 276, 432, 426), (426, 432, 431, 425), (470, 474, 430, 424), (211, 218, 450, 429), (429, 450, 449, 428), (472, 486, 448, 427), (276, 275, 441, 432), (432, 441, 440, 431), (474, 480, 439, 430), (247, 248, 438, 454), (454, 438, 437, 455), (491, 478, 436, 456), (9, 246, 444, 435), (435, 444, 443, 434), (476, 482, 442, 433), (248, 255, 453, 438), (438, 453, 452, 437), (478, 488, 451, 436), (275, 274, 418, 441), (441, 418, 419, 440), (480, 467, 420, 439), (246, 247, 454, 444), (444, 454, 455, 443), (482, 491, 456, 442), (13, 197, 457, 447), (447, 457, 458, 446), (484, 493, 459, 445), (218, 225, 460, 450), (450, 460, 461, 449), (486, 495, 462, 448), (255, 262, 463, 453), (453, 463, 464, 452), (488, 497, 465, 451), (452, 464, 496, 489), (489, 496, 497, 488), (449, 461, 494, 487), (487, 494, 495, 486), (446, 458, 492, 485), (485, 492, 493, 484), (443, 455, 490, 483), (483, 490, 491, 482), (440, 419, 466, 481), (481, 466, 467, 480), (437, 452, 489, 479), (479, 489, 488, 478), (434, 443, 483, 477), (477, 483, 482, 476), (455, 437, 479, 490), (490, 479, 478, 491), (431, 440, 481, 475), (475, 481, 480, 474), (428, 449, 487, 473), (473, 487, 486, 472), (425, 431, 475, 471), (471, 475, 474, 470), (422, 428, 473, 469), (469, 473, 472, 468), (461, 434, 477, 494), (494, 477, 476, 495), (419, 446, 485, 466), (466, 485, 484, 467), (464, 425, 471, 496), (496, 471, 470, 497), (458, 422, 469, 492), (492, 469, 468, 493), (416, 417, 531, 545), (545, 531, 532, 544), (544, 532, 533, 543), (414, 415, 528, 542), (542, 528, 529, 541), (541, 529, 530, 540), (412, 413, 525, 539), (539, 525, 526, 538), (538, 526, 527, 537), (10, 411, 522, 536), (536, 522, 523, 535), (535, 523, 524, 534), (12, 11, 519, 500), (500, 519, 520, 499), (499, 520, 521, 498), (253, 416, 545, 503), (503, 545, 544, 502), (502, 544, 543, 501), (254, 10, 536, 506), (506, 536, 535, 505), (505, 535, 534, 504), (411, 253, 503, 522), (522, 503, 502, 523), (523, 502, 501, 524), (260, 12, 500, 509), (509, 500, 499, 508), (508, 499, 498, 507), (261, 414, 542, 512), (512, 542, 541, 511), (511, 541, 540, 510), (267, 260, 509, 515), (515, 509, 508, 514), (514, 508, 507, 513), (268, 261, 512, 518), (518, 512, 511, 517), (517, 511, 510, 516), (415, 254, 506, 528), (528, 506, 505, 529), (529, 505, 504, 530), (11, 412, 539, 519), (519, 539, 538, 520), (520, 538, 537, 521), (417, 267, 515, 531), (531, 515, 514, 532), (532, 514, 513, 533), (413, 268, 518, 525), (525, 518, 517, 526), (526, 517, 516, 527)])
_uv = me_cube.uv_layers.new(name='UVMap')
_uv.uv.foreach_set('vector', [0.6562, 0.5313, 0.6875, 0.5313, 0.6875, 0.5625, 0.6563, 0.5625, 0.6875, 0.5313, 0.7188, 0.5313, 0.7188, 0.5625, 0.6875, 0.5625, 0.7188, 0.5313, 0.75, 0.5313, 0.75, 0.5625, 0.7188, 0.5625, 0.75, 0.5313, 0.7813, 0.5313, 0.7813, 0.5625, 0.75, 0.5625, 0.7813, 0.5313, 0.8125, 0.5313, 0.8125, 0.5625, 0.7813, 0.5625, 0.8125, 0.5313, 0.8438, 0.5313, 0.8438, 0.5625, 0.8125, 0.5625, 0.6563, 0.5625, 0.6875, 0.5625, 0.6875, 0.5938, 0.6563, 0.5938, 0.6875, 0.5625, 0.7188, 0.5625, 0.7187, 0.5938, 0.6875, 0.5938, 0.7188, 0.5625, 0.75, 0.5625, 0.75, 0.5938, 0.7187, 0.5938, 0.75, 0.5625, 0.7813, 0.5625, 0.7813, 0.5938, 0.75, 0.5938, 0.7813, 0.5625, 0.8125, 0.5625, 0.8125, 0.5938, 0.7813, 0.5938, 0.8125, 0.5625, 0.8438, 0.5625, 0.8438, 0.5938, 0.8125, 0.5938, 0.6563, 0.5938, 0.6875, 0.5938, 0.6875, 0.625, 0.6563, 0.625, 0.6875, 0.5938, 0.7187, 0.5938, 0.7188, 0.625, 0.6875, 0.625, 0.7187, 0.5938, 0.75, 0.5938, 0.75, 0.625, 0.7188, 0.625, 0.75, 0.5938, 0.7813, 0.5938, 0.7813, 0.625, 0.75, 0.625, 0.7813, 0.5938, 0.8125, 0.5938, 0.8125, 0.625, 0.7813, 0.625, 0.8125, 0.5938, 0.8438, 0.5938, 0.8438, 0.625, 0.8125, 0.625, 0.6563, 0.625, 0.6875, 0.625, 0.6875, 0.6563, 0.6563, 0.6563, 0.6875, 0.625, 0.7188, 0.625, 0.7187, 0.6563, 0.6875, 0.6563, 0.7188, 0.625, 0.75, 0.625, 0.75, 0.6563, 0.7187, 0.6563, 0.75, 0.625, 0.7813, 0.625, 0.7813, 0.6563, 0.75, 0.6563, 0.7813, 0.625, 0.8125, 0.625, 0.8125, 0.6563, 0.7813, 0.6563, 0.8125, 0.625, 0.8438, 0.625, 0.8438, 0.6562, 0.8125, 0.6563, 0.6563, 0.6563, 0.6875, 0.6563, 0.6875, 0.6875, 0.6562, 0.6875, 0.6875, 0.6563, 0.7187, 0.6563, 0.7188, 0.6875, 0.6875, 0.6875, 0.7187, 0.6563, 0.75, 0.6563, 0.75, 0.6875, 0.7188, 0.6875, 0.75, 0.6563, 0.7813, 0.6563, 0.7813, 0.6875, 0.75, 0.6875, 0.7813, 0.6563, 0.8125, 0.6563, 0.8125, 0.6875, 0.7813, 0.6875, 0.8125, 0.6563, 0.8438, 0.6562, 0.8438, 0.6875, 0.8125, 0.6875, 0.6562, 0.6875, 0.6875, 0.6875, 0.6875, 0.7188, 0.6562, 0.7188, 0.6875, 0.6875, 0.7188, 0.6875, 0.7188, 0.7188, 0.6875, 0.7188, 0.7188, 0.6875, 0.75, 0.6875, 0.75, 0.7188, 0.7188, 0.7188, 0.75, 0.6875, 0.7813, 0.6875, 0.7813, 0.7188, 0.75, 0.7188, 0.7813, 0.6875, 0.8125, 0.6875, 0.8125, 0.7188, 0.7813, 0.7188, 0.8125, 0.6875, 0.8438, 0.6875, 0.8438, 0.7188, 0.8125, 0.7188, 0.625, 0.5, 0.6563, 0.5, 0.6562, 0.5313, 0.625, 0.5313, 0.6563, 0.5, 0.6875, 0.5, 0.6875, 0.5313, 0.6562, 0.5313, 0.6875, 0.5, 0.7188, 0.5, 0.7188, 0.5313, 0.6875, 0.5313, 0.7188, 0.5, 0.75, 0.5, 0.75, 0.5313, 0.7188, 0.5313, 0.75, 0.5, 0.7813, 0.5, 0.7813, 0.5313, 0.75, 0.5313, 0.7813, 0.5, 0.8125, 0.5, 0.8125, 0.5313, 0.7813, 0.5313, 0.8125, 0.5, 0.8438, 0.5, 0.8438, 0.5313, 0.8125, 0.5313, 0.8438, 0.5, 0.875, 0.5, 0.875, 0.5313, 0.8438, 0.5313, 0.8438, 0.5313, 0.875, 0.5313, 0.875, 0.5625, 0.8438, 0.5625, 0.8438, 0.5625, 0.875, 0.5625, 0.875, 0.5938, 0.8438, 0.5938, 0.8438, 0.5938, 0.875, 0.5938, 0.875, 0.625, 0.8438, 0.625, 0.8438, 0.625, 0.875, 0.625, 0.875, 0.6563, 0.8438, 0.6562, 0.8438, 0.6562, 0.875, 0.6563, 0.875, 0.6875, 0.8438, 0.6875, 0.8438, 0.6875, 0.875, 0.6875, 0.875, 0.7188, 0.8438, 0.7188, 0.8438, 0.7188, 0.875, 0.7188, 0.875, 0.75, 0.8438, 0.75, 0.8125, 0.7188, 0.8438, 0.7188, 0.8438, 0.75, 0.8125, 0.75, 0.7813, 0.7188, 0.8125, 0.7188, 0.8125, 0.75, 0.7813, 0.75, 0.75, 0.7188, 0.7813, 0.7188, 0.7813, 0.75, 0.75, 0.75, 0.7188, 0.7188, 0.75, 0.7188, 0.75, 0.75, 0.7188, 0.75, 0.6875, 0.7188, 0.7188, 0.7188, 0.7188, 0.75, 0.6875, 0.75, 0.6562, 0.7188, 0.6875, 0.7188, 0.6875, 0.75, 0.6563, 0.75, 0.625, 0.7188, 0.6562, 0.7188, 0.6563, 0.75, 0.625, 0.75, 0.625, 0.6875, 0.6562, 0.6875, 0.6562, 0.7188, 0.625, 0.7188, 0.625, 0.6563, 0.6563, 0.6563, 0.6562, 0.6875, 0.625, 0.6875, 0.625, 0.625, 0.6563, 0.625, 0.6563, 0.6563, 0.625, 0.6563, 0.625, 0.5938, 0.6563, 0.5938, 0.6563, 0.625, 0.625, 0.625, 0.625, 0.5625, 0.6563, 0.5625, 0.6563, 0.5938, 0.625, 0.5938, 0.625, 0.5313, 0.6562, 0.5313, 0.6563, 0.5625, 0.625, 0.5625, 0.4063, 0.7812, 0.4375, 0.7813, 0.4375, 0.8125, 0.4063, 0.8125, 0.4375, 0.7813, 0.4688, 0.7813, 0.4688, 0.8125, 0.4375, 0.8125, 0.4688, 0.7813, 0.5, 0.7813, 0.5, 0.8125, 0.4688, 0.8125, 0.5, 0.7813, 0.5313, 0.7813, 0.5312, 0.8125, 0.5, 0.8125, 0.5313, 0.7813, 0.5625, 0.7812, 0.5625, 0.8125, 0.5312, 0.8125, 0.5625, 0.7812, 0.5938, 0.7812, 0.5938, 0.8125, 0.5625, 0.8125, 0.4063, 0.8125, 0.4375, 0.8125, 0.4375, 0.8438, 0.4063, 0.8438, 0.4375, 0.8125, 0.4688, 0.8125, 0.4688, 0.8438, 0.4375, 0.8438, 0.4688, 0.8125, 0.5, 0.8125, 0.5, 0.8438, 0.4688, 0.8438, 0.5, 0.8125, 0.5312, 0.8125, 0.5313, 0.8438, 0.5, 0.8438, 0.5312, 0.8125, 0.5625, 0.8125, 0.5625, 0.8438, 0.5313, 0.8438, 0.5625, 0.8125, 0.5938, 0.8125, 0.5938, 0.8438, 0.5625, 0.8438, 0.4063, 0.8438, 0.4375, 0.8438, 0.4375, 0.875, 0.4063, 0.875, 0.4375, 0.8438, 0.4688, 0.8438, 0.4688, 0.875, 0.4375, 0.875, 0.4688, 0.8438, 0.5, 0.8438, 0.5, 0.875, 0.4688, 0.875, 0.5, 0.8438, 0.5313, 0.8438, 0.5312, 0.875, 0.5, 0.875, 0.5313, 0.8438, 0.5625, 0.8438, 0.5625, 0.875, 0.5312, 0.875, 0.5625, 0.8438, 0.5938, 0.8438, 0.5938, 0.875, 0.5625, 0.875, 0.4063, 0.875, 0.4375, 0.875, 0.4375, 0.9063, 0.4063, 0.9062, 0.4375, 0.875, 0.4688, 0.875, 0.4688, 0.9063, 0.4375, 0.9063, 0.4688, 0.875, 0.5, 0.875, 0.5, 0.9063, 0.4688, 0.9063, 0.5, 0.875, 0.5312, 0.875, 0.5313, 0.9063, 0.5, 0.9063, 0.5312, 0.875, 0.5625, 0.875, 0.5625, 0.9063, 0.5313, 0.9063, 0.5625, 0.875, 0.5938, 0.875, 0.5938, 0.9063, 0.5625, 0.9063, 0.4063, 0.9062, 0.4375, 0.9063, 0.4375, 0.9375, 0.4063, 0.9375, 0.4375, 0.9063, 0.4688, 0.9063, 0.4688, 0.9375, 0.4375, 0.9375, 0.4688, 0.9063, 0.5, 0.9063, 0.5, 0.9375, 0.4688, 0.9375, 0.5, 0.9063, 0.5313, 0.9063, 0.5312, 0.9375, 0.5, 0.9375, 0.5313, 0.9063, 0.5625, 0.9063, 0.5625, 0.9375, 0.5312, 0.9375, 0.5625, 0.9063, 0.5938, 0.9063, 0.5938, 0.9375, 0.5625, 0.9375, 0.4063, 0.9375, 0.4375, 0.9375, 0.4375, 0.9688, 0.4063, 0.9688, 0.4375, 0.9375, 0.4688, 0.9375, 0.4688, 0.9688, 0.4375, 0.9688, 0.4688, 0.9375, 0.5, 0.9375, 0.5, 0.9688, 0.4688, 0.9688, 0.5, 0.9375, 0.5312, 0.9375, 0.5313, 0.9688, 0.5, 0.9688, 0.5312, 0.9375, 0.5625, 0.9375, 0.5625, 0.9688, 0.5313, 0.9688, 0.5625, 0.9375, 0.5938, 0.9375, 0.5938, 0.9688, 0.5625, 0.9688, 0.375, 0.75, 0.4063, 0.75, 0.4063, 0.7812, 0.375, 0.7813, 0.4063, 0.75, 0.4375, 0.75, 0.4375, 0.7813, 0.4063, 0.7812, 0.4375, 0.75, 0.4688, 0.75, 0.4688, 0.7813, 0.4375, 0.7813, 0.4688, 0.75, 0.5, 0.75, 0.5, 0.7813, 0.4688, 0.7813, 0.5, 0.75, 0.5312, 0.75, 0.5313, 0.7813, 0.5, 0.7813, 0.5312, 0.75, 0.5625, 0.75, 0.5625, 0.7812, 0.5313, 0.7813, 0.5625, 0.75, 0.5938, 0.75, 0.5938, 0.7812, 0.5625, 0.7812, 0.5938, 0.75, 0.625, 0.75, 0.625, 0.7813, 0.5938, 0.7812, 0.5938, 0.7812, 0.625, 0.7813, 0.625, 0.8125, 0.5938, 0.8125, 0.5938, 0.8125, 0.625, 0.8125, 0.625, 0.8438, 0.5938, 0.8438, 0.5938, 0.8438, 0.625, 0.8438, 0.625, 0.875, 0.5938, 0.875, 0.5938, 0.875, 0.625, 0.875, 0.625, 0.9063, 0.5938, 0.9063, 0.5938, 0.9063, 0.625, 0.9063, 0.625, 0.9375, 0.5938, 0.9375, 0.5938, 0.9375, 0.625, 0.9375, 0.625, 0.9688, 0.5938, 0.9688, 0.5938, 0.9688, 0.625, 0.9688, 0.625, 1.0, 0.5938, 1.0, 0.5625, 0.9688, 0.5938, 0.9688, 0.5938, 1.0, 0.5625, 1.0, 0.5313, 0.9688, 0.5625, 0.9688, 0.5625, 1.0, 0.5313, 1.0, 0.5, 0.9688, 0.5313, 0.9688, 0.5313, 1.0, 0.5, 1.0, 0.4688, 0.9688, 0.5, 0.9688, 0.5, 1.0, 0.4688, 1.0, 0.4375, 0.9688, 0.4688, 0.9688, 0.4688, 1.0, 0.4375, 1.0, 0.4063, 0.9688, 0.4375, 0.9688, 0.4375, 1.0, 0.4063, 1.0, 0.375, 0.9688, 0.4063, 0.9688, 0.4063, 1.0, 0.375, 1.0, 0.375, 0.9375, 0.4063, 0.9375, 0.4063, 0.9688, 0.375, 0.9688, 0.375, 0.9063, 0.4063, 0.9062, 0.4063, 0.9375, 0.375, 0.9375, 0.375, 0.875, 0.4063, 0.875, 0.4063, 0.9062, 0.375, 0.9063, 0.375, 0.8438, 0.4063, 0.8438, 0.4063, 0.875, 0.375, 0.875, 0.375, 0.8125, 0.4063, 0.8125, 0.4063, 0.8438, 0.375, 0.8438, 0.375, 0.7813, 0.4063, 0.7812, 0.4063, 0.8125, 0.375, 0.8125, 0.4063, 0.03125, 0.4375, 0.03125, 0.4375, 0.0625, 0.4063, 0.0625, 0.4375, 0.03125, 0.4688, 0.03125, 0.4688, 0.0625, 0.4375, 0.0625, 0.4688, 0.03125, 0.5, 0.03125, 0.5, 0.0625, 0.4688, 0.0625, 0.5, 0.03125, 0.5312, 0.03125, 0.5312, 0.0625, 0.5, 0.0625, 0.5312, 0.03125, 0.5625, 0.03125, 0.5625, 0.0625, 0.5312, 0.0625, 0.5625, 0.03125, 0.5938, 0.03125, 0.5938, 0.0625, 0.5625, 0.0625, 0.4063, 0.0625, 0.4375, 0.0625, 0.4375, 0.09375, 0.4063, 0.09375, 0.4375, 0.0625, 0.4688, 0.0625, 0.4688, 0.09375, 0.4375, 0.09375, 0.4688, 0.0625, 0.5, 0.0625, 0.5, 0.09375, 0.4688, 0.09375, 0.5, 0.0625, 0.5312, 0.0625, 0.5313, 0.09375, 0.5, 0.09375, 0.5312, 0.0625, 0.5625, 0.0625, 0.5625, 0.09375, 0.5313, 0.09375, 0.5625, 0.0625, 0.5938, 0.0625, 0.5938, 0.09375, 0.5625, 0.09375, 0.4063, 0.09375, 0.4375, 0.09375, 0.4375, 0.125, 0.4063, 0.125, 0.4375, 0.09375, 0.4688, 0.09375, 0.4688, 0.125, 0.4375, 0.125, 0.4688, 0.09375, 0.5, 0.09375, 0.5, 0.125, 0.4688, 0.125, 0.5, 0.09375, 0.5313, 0.09375, 0.5312, 0.125, 0.5, 0.125, 0.5313, 0.09375, 0.5625, 0.09375, 0.5625, 0.125, 0.5312, 0.125, 0.5625, 0.09375, 0.5938, 0.09375, 0.5938, 0.125, 0.5625, 0.125, 0.4063, 0.125, 0.4375, 0.125, 0.4375, 0.1562, 0.4063, 0.1563, 0.4375, 0.125, 0.4688, 0.125, 0.4688, 0.1563, 0.4375, 0.1562, 0.4688, 0.125, 0.5, 0.125, 0.5, 0.1562, 0.4688, 0.1563, 0.5, 0.125, 0.5312, 0.125, 0.5313, 0.1563, 0.5, 0.1562, 0.5312, 0.125, 0.5625, 0.125, 0.5625, 0.1562, 0.5313, 0.1563, 0.5625, 0.125, 0.5938, 0.125, 0.5938, 0.1562, 0.5625, 0.1562, 0.4063, 0.1563, 0.4375, 0.1562, 0.4375, 0.1875, 0.4063, 0.1875, 0.4375, 0.1562, 0.4688, 0.1563, 0.4688, 0.1875, 0.4375, 0.1875, 0.4688, 0.1563, 0.5, 0.1562, 0.5, 0.1875, 0.4688, 0.1875, 0.5, 0.1562, 0.5313, 0.1563, 0.5312, 0.1875, 0.5, 0.1875, 0.5313, 0.1563, 0.5625, 0.1562, 0.5625, 0.1875, 0.5312, 0.1875, 0.5625, 0.1562, 0.5938, 0.1562, 0.5938, 0.1875, 0.5625, 0.1875, 0.4063, 0.1875, 0.4375, 0.1875, 0.4375, 0.2188, 0.4063, 0.2188, 0.4375, 0.1875, 0.4688, 0.1875, 0.4688, 0.2188, 0.4375, 0.2188, 0.4688, 0.1875, 0.5, 0.1875, 0.5, 0.2188, 0.4688, 0.2188, 0.5, 0.1875, 0.5312, 0.1875, 0.5313, 0.2188, 0.5, 0.2188, 0.5312, 0.1875, 0.5625, 0.1875, 0.5625, 0.2188, 0.5313, 0.2188, 0.5625, 0.1875, 0.5938, 0.1875, 0.5938, 0.2188, 0.5625, 0.2188, 0.375, 0.0, 0.4063, 0.0, 0.4063, 0.03125, 0.375, 0.03125, 0.4063, 0.0, 0.4375, 0.0, 0.4375, 0.03125, 0.4063, 0.03125, 0.4375, 0.0, 0.4688, 0.0, 0.4688, 0.03125, 0.4375, 0.03125, 0.4688, 0.0, 0.5, 0.0, 0.5, 0.03125, 0.4688, 0.03125, 0.5, 0.0, 0.5313, 0.0, 0.5312, 0.03125, 0.5, 0.03125, 0.5313, 0.0, 0.5625, 0.0, 0.5625, 0.03125, 0.5312, 0.03125, 0.5625, 0.0, 0.5938, 0.0, 0.5938, 0.03125, 0.5625, 0.03125, 0.5938, 0.0, 0.625, 0.0, 0.625, 0.03125, 0.5938, 0.03125, 0.5938, 0.03125, 0.625, 0.03125, 0.625, 0.0625, 0.5938, 0.0625, 0.5938, 0.0625, 0.625, 0.0625, 0.625, 0.09375, 0.5938, 0.09375, 0.5938, 0.09375, 0.625, 0.09375, 0.625, 0.125, 0.5938, 0.125, 0.5938, 0.125, 0.625, 0.125, 0.625, 0.1563, 0.5938, 0.1562, 0.5938, 0.1562, 0.625, 0.1563, 0.625, 0.1875, 0.5938, 0.1875, 0.5938, 0.1875, 0.625, 0.1875, 0.625, 0.2188, 0.5938, 0.2188, 0.5938, 0.2188, 0.625, 0.2188, 0.625, 0.25, 0.5938, 0.25, 0.5625, 0.2188, 0.5938, 0.2188, 0.5938, 0.25, 0.5625, 0.25, 0.5313, 0.2188, 0.5625, 0.2188, 0.5625, 0.25, 0.5312, 0.25, 0.5, 0.2188, 0.5313, 0.2188, 0.5312, 0.25, 0.5, 0.25, 0.4688, 0.2188, 0.5, 0.2188, 0.5, 0.25, 0.4688, 0.25, 0.4375, 0.2188, 0.4688, 0.2188, 0.4688, 0.25, 0.4375, 0.25, 0.4063, 0.2188, 0.4375, 0.2188, 0.4375, 0.25, 0.4063, 0.25, 0.375, 0.2188, 0.4063, 0.2188, 0.4063, 0.25, 0.375, 0.25, 0.375, 0.1875, 0.4063, 0.1875, 0.4063, 0.2188, 0.375, 0.2188, 0.4063, 0.0625, 0.4063, 0.09375, 0.4063, 0.09375, 0.4063, 0.0625, 0.2188, 0.625, 0.2188, 0.6563, 0.2188, 0.6563, 0.2188, 0.625, 0.1563, 0.6875, 0.125, 0.6875, 0.125, 0.6875, 0.1563, 0.6875, 0.4063, 0.1875, 0.375, 0.1875, 0.375, 0.1875, 0.4063, 0.1875, 0.375, 0.03125, 0.4063, 0.03125, 0.4063, 0.0625, 0.375, 0.0625, 0.1563, 0.5313, 0.1875, 0.5313, 0.1875, 0.5625, 0.1563, 0.5625, 0.1875, 0.5313, 0.2188, 0.5313, 0.2188, 0.5625, 0.1875, 0.5625, 0.2188, 0.5313, 0.25, 0.5313, 0.25, 0.5625, 0.2188, 0.5625, 0.25, 0.5313, 0.2812, 0.5313, 0.2813, 0.5625, 0.25, 0.5625, 0.2812, 0.5313, 0.3125, 0.5313, 0.3125, 0.5625, 0.2813, 0.5625, 0.3125, 0.5313, 0.3438, 0.5313, 0.3438, 0.5625, 0.3125, 0.5625, 0.4063, 0.09375, 0.4063, 0.125, 0.4063, 0.125, 0.4063, 0.09375, 0.2188, 0.6563, 0.2188, 0.6875, 0.2188, 0.6875, 0.2188, 0.6563, 0.2188, 0.5625, 0.25, 0.5625, 0.25, 0.5938, 0.2188, 0.5938, 0.25, 0.5625, 0.2813, 0.5625, 0.2813, 0.5938, 0.25, 0.5938, 0.2813, 0.5625, 0.3125, 0.5625, 0.3125, 0.5938, 0.2813, 0.5938, 0.3125, 0.5625, 0.3438, 0.5625, 0.3438, 0.5938, 0.3125, 0.5938, 0.4063, 0.125, 0.4063, 0.1563, 0.4063, 0.1563, 0.4063, 0.125, 0.2188, 0.6875, 0.1875, 0.6875, 0.1875, 0.6875, 0.2188, 0.6875, 0.2188, 0.5938, 0.25, 0.5938, 0.25, 0.625, 0.2188, 0.625, 0.25, 0.5938, 0.2813, 0.5938, 0.2813, 0.625, 0.25, 0.625, 0.2813, 0.5938, 0.3125, 0.5938, 0.3125, 0.625, 0.2813, 0.625, 0.3125, 0.5938, 0.3438, 0.5938, 0.3438, 0.625, 0.3125, 0.625, 0.1875, 0.5625, 0.2188, 0.5625, 0.2188, 0.5625, 0.1875, 0.5625, 0.125, 0.5625, 0.1563, 0.5625, 0.1563, 0.5625, 0.125, 0.5625, 0.2188, 0.625, 0.25, 0.625, 0.25, 0.6563, 0.2188, 0.6563, 0.25, 0.625, 0.2813, 0.625, 0.2813, 0.6563, 0.25, 0.6563, 0.2813, 0.625, 0.3125, 0.625, 0.3125, 0.6563, 0.2813, 0.6563, 0.3125, 0.625, 0.3438, 0.625, 0.3438, 0.6563, 0.3125, 0.6563, 0.2188, 0.5625, 0.2188, 0.5938, 0.2188, 0.5938, 0.2188, 0.5625, 0.1875, 0.6875, 0.1563, 0.6875, 0.1563, 0.6875, 0.1875, 0.6875, 0.2188, 0.6563, 0.25, 0.6563, 0.25, 0.6875, 0.2188, 0.6875, 0.25, 0.6563, 0.2813, 0.6563, 0.2813, 0.6875, 0.25, 0.6875, 0.2813, 0.6563, 0.3125, 0.6563, 0.3125, 0.6875, 0.2813, 0.6875, 0.3125, 0.6563, 0.3438, 0.6563, 0.3438, 0.6875, 0.3125, 0.6875, 0.1563, 0.6875, 0.1875, 0.6875, 0.1875, 0.7188, 0.1563, 0.7188, 0.1875, 0.6875, 0.2188, 0.6875, 0.2188, 0.7188, 0.1875, 0.7188, 0.2188, 0.6875, 0.25, 0.6875, 0.25, 0.7188, 0.2188, 0.7188, 0.25, 0.6875, 0.2813, 0.6875, 0.2812, 0.7188, 0.25, 0.7188, 0.2813, 0.6875, 0.3125, 0.6875, 0.3125, 0.7188, 0.2812, 0.7188, 0.3125, 0.6875, 0.3438, 0.6875, 0.3438, 0.7188, 0.3125, 0.7188, 0.125, 0.5, 0.1563, 0.5, 0.1563, 0.5313, 0.125, 0.5313, 0.1563, 0.5, 0.1875, 0.5, 0.1875, 0.5313, 0.1563, 0.5313, 0.1875, 0.5, 0.2188, 0.5, 0.2188, 0.5313, 0.1875, 0.5313, 0.2188, 0.5, 0.25, 0.5, 0.25, 0.5313, 0.2188, 0.5313, 0.25, 0.5, 0.2813, 0.5, 0.2812, 0.5313, 0.25, 0.5313, 0.2813, 0.5, 0.3125, 0.5, 0.3125, 0.5313, 0.2812, 0.5313, 0.3125, 0.5, 0.3438, 0.5, 0.3438, 0.5313, 0.3125, 0.5313, 0.3438, 0.5, 0.375, 0.5, 0.375, 0.5313, 0.3438, 0.5313, 0.3438, 0.5313, 0.375, 0.5313, 0.375, 0.5625, 0.3438, 0.5625, 0.3438, 0.5625, 0.375, 0.5625, 0.375, 0.5938, 0.3438, 0.5938, 0.3438, 0.5938, 0.375, 0.5938, 0.375, 0.625, 0.3438, 0.625, 0.3438, 0.625, 0.375, 0.625, 0.375, 0.6563, 0.3438, 0.6563, 0.3438, 0.6563, 0.375, 0.6563, 0.375, 0.6875, 0.3438, 0.6875, 0.3438, 0.6875, 0.375, 0.6875, 0.375, 0.7188, 0.3438, 0.7188, 0.3438, 0.7188, 0.375, 0.7188, 0.375, 0.75, 0.3438, 0.75, 0.3125, 0.7188, 0.3438, 0.7188, 0.3438, 0.75, 0.3125, 0.75, 0.2812, 0.7188, 0.3125, 0.7188, 0.3125, 0.75, 0.2813, 0.75, 0.25, 0.7188, 0.2812, 0.7188, 0.2813, 0.75, 0.25, 0.75, 0.2188, 0.7188, 0.25, 0.7188, 0.25, 0.75, 0.2188, 0.75, 0.1875, 0.7188, 0.2188, 0.7188, 0.2188, 0.75, 0.1875, 0.75, 0.1563, 0.7188, 0.1875, 0.7188, 0.1875, 0.75, 0.1563, 0.75, 0.125, 0.7188, 0.1563, 0.7188, 0.1563, 0.75, 0.125, 0.75, 0.125, 0.6875, 0.1563, 0.6875, 0.1563, 0.7188, 0.125, 0.7188, 0.1563, 0.5625, 0.1875, 0.5625, 0.1875, 0.5625, 0.1563, 0.5625, 0.375, 0.0625, 0.4063, 0.0625, 0.4063, 0.0625, 0.375, 0.0625, 0.4063, 0.1563, 0.4063, 0.1875, 0.4063, 0.1875, 0.4063, 0.1563, 0.2188, 0.5938, 0.2188, 0.625, 0.2188, 0.625, 0.2188, 0.5938, 0.125, 0.5313, 0.1563, 0.5313, 0.1563, 0.5625, 0.125, 0.5625, 0.4063, 0.5313, 0.4375, 0.5313, 0.4375, 0.5625, 0.4063, 0.5625, 0.4375, 0.5313, 0.4688, 0.5313, 0.4688, 0.5625, 0.4375, 0.5625, 0.4688, 0.5313, 0.5, 0.5313, 0.5, 0.5625, 0.4688, 0.5625, 0.5, 0.5313, 0.5313, 0.5313, 0.5312, 0.5625, 0.5, 0.5625, 0.5313, 0.5313, 0.5625, 0.5313, 0.5625, 0.5625, 0.5312, 0.5625, 0.5625, 0.5313, 0.5938, 0.5313, 0.5938, 0.5625, 0.5625, 0.5625, 0.4063, 0.5625, 0.4375, 0.5625, 0.4375, 0.5938, 0.4063, 0.5938, 0.4375, 0.5625, 0.4688, 0.5625, 0.4688, 0.5938, 0.4375, 0.5938, 0.4688, 0.5625, 0.5, 0.5625, 0.5, 0.5938, 0.4688, 0.5938, 0.5, 0.5625, 0.5312, 0.5625, 0.5313, 0.5938, 0.5, 0.5938, 0.5312, 0.5625, 0.5625, 0.5625, 0.5625, 0.5938, 0.5313, 0.5938, 0.5625, 0.5625, 0.5938, 0.5625, 0.5938, 0.5938, 0.5625, 0.5938, 0.4063, 0.5938, 0.4375, 0.5938, 0.4375, 0.625, 0.4063, 0.625, 0.4375, 0.5938, 0.4688, 0.5938, 0.4688, 0.625, 0.4375, 0.625, 0.4688, 0.5938, 0.5, 0.5938, 0.5, 0.625, 0.4688, 0.625, 0.5, 0.5938, 0.5313, 0.5938, 0.5312, 0.625, 0.5, 0.625, 0.5313, 0.5938, 0.5625, 0.5938, 0.5625, 0.625, 0.5312, 0.625, 0.5625, 0.5938, 0.5938, 0.5938, 0.5938, 0.625, 0.5625, 0.625, 0.4063, 0.625, 0.4375, 0.625, 0.4375, 0.6563, 0.4063, 0.6563, 0.4375, 0.625, 0.4688, 0.625, 0.4688, 0.6563, 0.4375, 0.6563, 0.4688, 0.625, 0.5, 0.625, 0.5, 0.6563, 0.4688, 0.6563, 0.5, 0.625, 0.5312, 0.625, 0.5313, 0.6563, 0.5, 0.6563, 0.5312, 0.625, 0.5625, 0.625, 0.5625, 0.6563, 0.5313, 0.6563, 0.5625, 0.625, 0.5938, 0.625, 0.5938, 0.6563, 0.5625, 0.6563, 0.4063, 0.6563, 0.4375, 0.6563, 0.4375, 0.6875, 0.4063, 0.6875, 0.4375, 0.6563, 0.4688, 0.6563, 0.4688, 0.6875, 0.4375, 0.6875, 0.4688, 0.6563, 0.5, 0.6563, 0.5, 0.6875, 0.4688, 0.6875, 0.5, 0.6563, 0.5313, 0.6563, 0.5312, 0.6875, 0.5, 0.6875, 0.5313, 0.6563, 0.5625, 0.6563, 0.5625, 0.6875, 0.5312, 0.6875, 0.5625, 0.6563, 0.5938, 0.6563, 0.5938, 0.6875, 0.5625, 0.6875, 0.4063, 0.6875, 0.4375, 0.6875, 0.4375, 0.7188, 0.4063, 0.7188, 0.4375, 0.6875, 0.4688, 0.6875, 0.4688, 0.7187, 0.4375, 0.7188, 0.4688, 0.6875, 0.5, 0.6875, 0.5, 0.7188, 0.4688, 0.7187, 0.5, 0.6875, 0.5312, 0.6875, 0.5313, 0.7187, 0.5, 0.7188, 0.5312, 0.6875, 0.5625, 0.6875, 0.5625, 0.7188, 0.5313, 0.7187, 0.5625, 0.6875, 0.5938, 0.6875, 0.5938, 0.7188, 0.5625, 0.7188, 0.375, 0.5, 0.4063, 0.5, 0.4063, 0.5313, 0.375, 0.5313, 0.4063, 0.5, 0.4375, 0.5, 0.4375, 0.5313, 0.4063, 0.5313, 0.4375, 0.5, 0.4688, 0.5, 0.4688, 0.5313, 0.4375, 0.5313, 0.4688, 0.5, 0.5, 0.5, 0.5, 0.5313, 0.4688, 0.5313, 0.5, 0.5, 0.5312, 0.5, 0.5313, 0.5313, 0.5, 0.5313, 0.5312, 0.5, 0.5625, 0.5, 0.5625, 0.5313, 0.5313, 0.5313, 0.5625, 0.5, 0.5938, 0.5, 0.5938, 0.5313, 0.5625, 0.5313, 0.5938, 0.5, 0.625, 0.5, 0.625, 0.5313, 0.5938, 0.5313, 0.5938, 0.5313, 0.625, 0.5313, 0.625, 0.5625, 0.5938, 0.5625, 0.5938, 0.5625, 0.625, 0.5625, 0.625, 0.5938, 0.5938, 0.5938, 0.5938, 0.5938, 0.625, 0.5938, 0.625, 0.625, 0.5938, 0.625, 0.5938, 0.625, 0.625, 0.625, 0.625, 0.6563, 0.5938, 0.6563, 0.5938, 0.6563, 0.625, 0.6563, 0.625, 0.6875, 0.5938, 0.6875, 0.5938, 0.6875, 0.625, 0.6875, 0.625, 0.7188, 0.5938, 0.7188, 0.5938, 0.7188, 0.625, 0.7188, 0.625, 0.75, 0.5938, 0.75, 0.5625, 0.7188, 0.5938, 0.7188, 0.5938, 0.75, 0.5625, 0.75, 0.5313, 0.7187, 0.5625, 0.7188, 0.5625, 0.75, 0.5312, 0.75, 0.5, 0.7188, 0.5313, 0.7187, 0.5312, 0.75, 0.5, 0.75, 0.4688, 0.7187, 0.5, 0.7188, 0.5, 0.75, 0.4688, 0.75, 0.4375, 0.7188, 0.4688, 0.7187, 0.4688, 0.75, 0.4375, 0.75, 0.4063, 0.7188, 0.4375, 0.7188, 0.4375, 0.75, 0.4063, 0.75, 0.375, 0.7188, 0.4063, 0.7188, 0.4063, 0.75, 0.375, 0.75, 0.375, 0.6875, 0.4063, 0.6875, 0.4063, 0.7188, 0.375, 0.7188, 0.375, 0.6563, 0.4063, 0.6563, 0.4063, 0.6875, 0.375, 0.6875, 0.375, 0.625, 0.4063, 0.625, 0.4063, 0.6563, 0.375, 0.6563, 0.375, 0.5938, 0.4063, 0.5938, 0.4063, 0.625, 0.375, 0.625, 0.375, 0.5625, 0.4063, 0.5625, 0.4063, 0.5938, 0.375, 0.5938, 0.375, 0.5313, 0.4063, 0.5313, 0.4063, 0.5625, 0.375, 0.5625, 0.4063, 0.2813, 0.4375, 0.2813, 0.4375, 0.3125, 0.4063, 0.3125, 0.4375, 0.2813, 0.4688, 0.2813, 0.4688, 0.3125, 0.4375, 0.3125, 0.4688, 0.2813, 0.5, 0.2813, 0.5, 0.3125, 0.4688, 0.3125, 0.5, 0.2813, 0.5313, 0.2813, 0.5312, 0.3125, 0.5, 0.3125, 0.5313, 0.2813, 0.5625, 0.2813, 0.5625, 0.3125, 0.5312, 0.3125, 0.5625, 0.2813, 0.5938, 0.2813, 0.5938, 0.3125, 0.5625, 0.3125, 0.4063, 0.3125, 0.4375, 0.3125, 0.4375, 0.3438, 0.4063, 0.3438, 0.4375, 0.3125, 0.4688, 0.3125, 0.4688, 0.3438, 0.4375, 0.3438, 0.4688, 0.3125, 0.5, 0.3125, 0.5, 0.3438, 0.4688, 0.3438, 0.5, 0.3125, 0.5312, 0.3125, 0.5313, 0.3438, 0.5, 0.3438, 0.5312, 0.3125, 0.5625, 0.3125, 0.5625, 0.3438, 0.5313, 0.3438, 0.5625, 0.3125, 0.5938, 0.3125, 0.5938, 0.3438, 0.5625, 0.3438, 0.4063, 0.3438, 0.4375, 0.3438, 0.4375, 0.375, 0.4063, 0.375, 0.4375, 0.3438, 0.4688, 0.3438, 0.4688, 0.375, 0.4375, 0.375, 0.4688, 0.3438, 0.5, 0.3438, 0.5, 0.375, 0.4688, 0.375, 0.5, 0.3438, 0.5313, 0.3438, 0.5312, 0.375, 0.5, 0.375, 0.5313, 0.3438, 0.5625, 0.3438, 0.5625, 0.375, 0.5312, 0.375, 0.5625, 0.3438, 0.5938, 0.3438, 0.5938, 0.375, 0.5625, 0.375, 0.4063, 0.375, 0.4375, 0.375, 0.4375, 0.4063, 0.4063, 0.4062, 0.4375, 0.375, 0.4688, 0.375, 0.4688, 0.4063, 0.4375, 0.4063, 0.4688, 0.375, 0.5, 0.375, 0.5, 0.4063, 0.4688, 0.4063, 0.5, 0.375, 0.5312, 0.375, 0.5313, 0.4063, 0.5, 0.4063, 0.5312, 0.375, 0.5625, 0.375, 0.5625, 0.4063, 0.5313, 0.4063, 0.5625, 0.375, 0.5938, 0.375, 0.5938, 0.4063, 0.5625, 0.4063, 0.4063, 0.4062, 0.4375, 0.4063, 0.4375, 0.4375, 0.4063, 0.4375, 0.4375, 0.4063, 0.4688, 0.4063, 0.4688, 0.4375, 0.4375, 0.4375, 0.4688, 0.4063, 0.5, 0.4063, 0.5, 0.4375, 0.4688, 0.4375, 0.5, 0.4063, 0.5313, 0.4063, 0.5312, 0.4375, 0.5, 0.4375, 0.5313, 0.4063, 0.5625, 0.4063, 0.5625, 0.4375, 0.5312, 0.4375, 0.5625, 0.4063, 0.5938, 0.4063, 0.5938, 0.4375, 0.5625, 0.4375, 0.4063, 0.4375, 0.4375, 0.4375, 0.4375, 0.4688, 0.4063, 0.4688, 0.4375, 0.4375, 0.4688, 0.4375, 0.4688, 0.4688, 0.4375, 0.4688, 0.4688, 0.4375, 0.5, 0.4375, 0.5, 0.4688, 0.4688, 0.4688, 0.5, 0.4375, 0.5312, 0.4375, 0.5313, 0.4688, 0.5, 0.4688, 0.5312, 0.4375, 0.5625, 0.4375, 0.5625, 0.4688, 0.5313, 0.4688, 0.5625, 0.4375, 0.5938, 0.4375, 0.5938, 0.4687, 0.5625, 0.4688, 0.375, 0.25, 0.4063, 0.25, 0.4063, 0.2813, 0.375, 0.2813, 0.4063, 0.25, 0.4375, 0.25, 0.4375, 0.2813, 0.4063, 0.2813, 0.4375, 0.25, 0.4688, 0.25, 0.4688, 0.2813, 0.4375, 0.2813, 0.4688, 0.25, 0.5, 0.25, 0.5, 0.2813, 0.4688, 0.2813, 0.5, 0.25, 0.5312, 0.25, 0.5313, 0.2813, 0.5, 0.2813, 0.5312, 0.25, 0.5625, 0.25, 0.5625, 0.2813, 0.5313, 0.2813, 0.5625, 0.25, 0.5938, 0.25, 0.5938, 0.2813, 0.5625, 0.2813, 0.5938, 0.25, 0.625, 0.25, 0.625, 0.2813, 0.5938, 0.2813, 0.5938, 0.2813, 0.625, 0.2813, 0.625, 0.3125, 0.5938, 0.3125, 0.5938, 0.3125, 0.625, 0.3125, 0.625, 0.3438, 0.5938, 0.3438, 0.5938, 0.3438, 0.625, 0.3438, 0.625, 0.375, 0.5938, 0.375, 0.5938, 0.375, 0.625, 0.375, 0.625, 0.4063, 0.5938, 0.4063, 0.5938, 0.4063, 0.625, 0.4063, 0.625, 0.4375, 0.5938, 0.4375, 0.5938, 0.4375, 0.625, 0.4375, 0.625, 0.4688, 0.5938, 0.4687, 0.5938, 0.4687, 0.625, 0.4688, 0.625, 0.5, 0.5938, 0.5, 0.5625, 0.4688, 0.5938, 0.4687, 0.5938, 0.5, 0.5625, 0.5, 0.5313, 0.4688, 0.5625, 0.4688, 0.5625, 0.5, 0.5312, 0.5, 0.5, 0.4688, 0.5313, 0.4688, 0.5312, 0.5, 0.5, 0.5, 0.4688, 0.4688, 0.5, 0.4688, 0.5, 0.5, 0.4688, 0.5, 0.4375, 0.4688, 0.4688, 0.4688, 0.4688, 0.5, 0.4375, 0.5, 0.4063, 0.4688, 0.4375, 0.4688, 0.4375, 0.5, 0.4063, 0.5, 0.375, 0.4688, 0.4063, 0.4688, 0.4063, 0.5, 0.375, 0.5, 0.375, 0.4375, 0.4063, 0.4375, 0.4063, 0.4688, 0.375, 0.4688, 0.375, 0.4063, 0.4063, 0.4062, 0.4063, 0.4375, 0.375, 0.4375, 0.375, 0.375, 0.4063, 0.375, 0.4063, 0.4062, 0.375, 0.4063, 0.375, 0.3438, 0.4063, 0.3438, 0.4063, 0.375, 0.375, 0.375, 0.375, 0.3125, 0.4063, 0.3125, 0.4063, 0.3438, 0.375, 0.3438, 0.375, 0.2813, 0.4063, 0.2813, 0.4063, 0.3125, 0.375, 0.3125, 0.375, 0.1563, 0.4063, 0.1563, 0.4063, 0.1875, 0.375, 0.1875, 0.375, 0.125, 0.4063, 0.125, 0.4063, 0.1563, 0.375, 0.1563, 0.375, 0.09375, 0.4063, 0.09375, 0.4063, 0.125, 0.375, 0.125, 0.375, 0.0625, 0.4063, 0.0625, 0.4063, 0.09375, 0.375, 0.09375, 0.1563, 0.5625, 0.1875, 0.5625, 0.1875, 0.5938, 0.1562, 0.5938, 0.1875, 0.5625, 0.2188, 0.5625, 0.2188, 0.5938, 0.1875, 0.5938, 0.1562, 0.5938, 0.1875, 0.5938, 0.1875, 0.625, 0.1563, 0.625, 0.1875, 0.5938, 0.2188, 0.5938, 0.2188, 0.625, 0.1875, 0.625, 0.1563, 0.625, 0.1875, 0.625, 0.1875, 0.6563, 0.1562, 0.6562, 0.1875, 0.625, 0.2188, 0.625, 0.2188, 0.6563, 0.1875, 0.6563, 0.1562, 0.6562, 0.1875, 0.6563, 0.1875, 0.6875, 0.1563, 0.6875, 0.1875, 0.6563, 0.2188, 0.6563, 0.2188, 0.6875, 0.1875, 0.6875, 0.125, 0.6563, 0.1562, 0.6562, 0.1563, 0.6875, 0.125, 0.6875, 0.125, 0.625, 0.1563, 0.625, 0.1562, 0.6562, 0.125, 0.6563, 0.125, 0.5938, 0.1562, 0.5938, 0.1563, 0.625, 0.125, 0.625, 0.125, 0.5625, 0.1563, 0.5625, 0.1562, 0.5938, 0.125, 0.5938, 0.2188, 0.5938, 0.2188, 0.625, 0.2188, 0.625, 0.2188, 0.5938, 0.4063, 0.1563, 0.4063, 0.1875, 0.4063, 0.1875, 0.4063, 0.1563, 0.375, 0.0625, 0.4063, 0.0625, 0.4063, 0.0625, 0.375, 0.0625, 0.1563, 0.5625, 0.1875, 0.5625, 0.1875, 0.5625, 0.1563, 0.5625, 0.1875, 0.6875, 0.1563, 0.6875, 0.1563, 0.6875, 0.1875, 0.6875, 0.2188, 0.5625, 0.2188, 0.5938, 0.2188, 0.5938, 0.2188, 0.5625, 0.125, 0.5625, 0.1563, 0.5625, 0.1563, 0.5625, 0.125, 0.5625, 0.1875, 0.5625, 0.2188, 0.5625, 0.2188, 0.5625, 0.1875, 0.5625, 0.2188, 0.6875, 0.1875, 0.6875, 0.1875, 0.6875, 0.2188, 0.6875, 0.4063, 0.125, 0.4063, 0.1563, 0.4063, 0.1563, 0.4063, 0.125, 0.2188, 0.6563, 0.2188, 0.6875, 0.2188, 0.6875, 0.2188, 0.6563, 0.4063, 0.09375, 0.4063, 0.125, 0.4063, 0.125, 0.4063, 0.09375, 0.4063, 0.1875, 0.375, 0.1875, 0.375, 0.1875, 0.4063, 0.1875, 0.1563, 0.6875, 0.125, 0.6875, 0.125, 0.6875, 0.1563, 0.6875, 0.2188, 0.625, 0.2188, 0.6563, 0.2188, 0.6563, 0.2188, 0.625, 0.4063, 0.0625, 0.4063, 0.09375, 0.4063, 0.09375, 0.4063, 0.0625, 0.4063, 0.0625, 0.4063, 0.09375, 0.4063, 0.09375, 0.4063, 0.0625, 0.4063, 0.0625, 0.4063, 0.09375, 0.4063, 0.09375, 0.4063, 0.0625, 0.4063, 0.0625, 0.4063, 0.09375, 0.4063, 0.09375, 0.4063, 0.0625, 0.2188, 0.625, 0.2188, 0.6563, 0.2188, 0.6562, 0.2188, 0.625, 0.2188, 0.625, 0.2188, 0.6562, 0.2188, 0.6562, 0.2188, 0.625, 0.2188, 0.625, 0.2188, 0.6562, 0.2188, 0.6563, 0.2188, 0.625, 0.1563, 0.6875, 0.125, 0.6875, 0.125, 0.6875, 0.1563, 0.6875, 0.1563, 0.6875, 0.125, 0.6875, 0.125, 0.6875, 0.1563, 0.6875, 0.1563, 0.6875, 0.125, 0.6875, 0.125, 0.6875, 0.1563, 0.6875, 0.4063, 0.1875, 0.375, 0.1875, 0.375, 0.1875, 0.4063, 0.1875, 0.4063, 0.1875, 0.375, 0.1875, 0.375, 0.1875, 0.4063, 0.1875, 0.4063, 0.1875, 0.375, 0.1875, 0.375, 0.1875, 0.4063, 0.1875, 0.4063, 0.09375, 0.4063, 0.125, 0.4063, 0.125, 0.4063, 0.09375, 0.4063, 0.09375, 0.4063, 0.125, 0.4063, 0.125, 0.4063, 0.09375, 0.4063, 0.09375, 0.4063, 0.125, 0.4063, 0.125, 0.4063, 0.09375, 0.2188, 0.6563, 0.2188, 0.6875, 0.2188, 0.6875, 0.2188, 0.6562, 0.2188, 0.6562, 0.2188, 0.6875, 0.2188, 0.6875, 0.2188, 0.6562, 0.2188, 0.6562, 0.2188, 0.6875, 0.2188, 0.6875, 0.2188, 0.6563, 0.4063, 0.125, 0.4063, 0.1563, 0.4063, 0.1563, 0.4063, 0.125, 0.4063, 0.125, 0.4063, 0.1563, 0.4063, 0.1563, 0.4063, 0.125, 0.4063, 0.125, 0.4063, 0.1563, 0.4063, 0.1563, 0.4063, 0.125, 0.2188, 0.6875, 0.1875, 0.6875, 0.1875, 0.6875, 0.2188, 0.6875, 0.2188, 0.6875, 0.1875, 0.6875, 0.1875, 0.6875, 0.2188, 0.6875, 0.2188, 0.6875, 0.1875, 0.6875, 0.1875, 0.6875, 0.2188, 0.6875, 0.1875, 0.5625, 0.2188, 0.5625, 0.2188, 0.5625, 0.1875, 0.5625, 0.1875, 0.5625, 0.2188, 0.5625, 0.2188, 0.5625, 0.1875, 0.5625, 0.1875, 0.5625, 0.2188, 0.5625, 0.2188, 0.5625, 0.1875, 0.5625, 0.125, 0.5625, 0.1563, 0.5625, 0.1563, 0.5625, 0.125, 0.5625, 0.125, 0.5625, 0.1563, 0.5625, 0.1563, 0.5625, 0.125, 0.5625, 0.125, 0.5625, 0.1563, 0.5625, 0.1563, 0.5625, 0.125, 0.5625, 0.2188, 0.5625, 0.2188, 0.5938, 0.2188, 0.5938, 0.2188, 0.5625, 0.2188, 0.5625, 0.2188, 0.5938, 0.2188, 0.5938, 0.2188, 0.5625, 0.2188, 0.5625, 0.2188, 0.5938, 0.2188, 0.5938, 0.2188, 0.5625, 0.1875, 0.6875, 0.1563, 0.6875, 0.1563, 0.6875, 0.1875, 0.6875, 0.1875, 0.6875, 0.1563, 0.6875, 0.1563, 0.6875, 0.1875, 0.6875, 0.1875, 0.6875, 0.1563, 0.6875, 0.1563, 0.6875, 0.1875, 0.6875, 0.1563, 0.5625, 0.1875, 0.5625, 0.1875, 0.5625, 0.1563, 0.5625, 0.1563, 0.5625, 0.1875, 0.5625, 0.1875, 0.5625, 0.1563, 0.5625, 0.1563, 0.5625, 0.1875, 0.5625, 0.1875, 0.5625, 0.1563, 0.5625, 0.375, 0.0625, 0.4063, 0.0625, 0.4063, 0.0625, 0.375, 0.0625, 0.375, 0.0625, 0.4063, 0.0625, 0.4063, 0.0625, 0.375, 0.0625, 0.375, 0.0625, 0.4063, 0.0625, 0.4063, 0.0625, 0.375, 0.0625, 0.4063, 0.1563, 0.4063, 0.1875, 0.4063, 0.1875, 0.4063, 0.1563, 0.4063, 0.1563, 0.4063, 0.1875, 0.4063, 0.1875, 0.4063, 0.1563, 0.4063, 0.1563, 0.4063, 0.1875, 0.4063, 0.1875, 0.4063, 0.1563, 0.2188, 0.5938, 0.2188, 0.625, 0.2188, 0.625, 0.2188, 0.5938, 0.2188, 0.5938, 0.2188, 0.625, 0.2188, 0.625, 0.2188, 0.5938, 0.2188, 0.5938, 0.2188, 0.625, 0.2188, 0.625, 0.2188, 0.5938, 0.2188, 0.5938, 0.2188, 0.625, 0.2188, 0.625, 0.2188, 0.5938, 0.2188, 0.5938, 0.2188, 0.625, 0.2188, 0.625, 0.2188, 0.5938, 0.4063, 0.1563, 0.4063, 0.1875, 0.4063, 0.1875, 0.4063, 0.1563, 0.4063, 0.1563, 0.4063, 0.1875, 0.4063, 0.1875, 0.4063, 0.1563, 0.375, 0.0625, 0.4063, 0.0625, 0.4063, 0.0625, 0.375, 0.0625, 0.375, 0.0625, 0.4063, 0.0625, 0.4063, 0.0625, 0.375, 0.0625, 0.1563, 0.5625, 0.1875, 0.5625, 0.1875, 0.5625, 0.1563, 0.5625, 0.1563, 0.5625, 0.1875, 0.5625, 0.1875, 0.5625, 0.1563, 0.5625, 0.1875, 0.6875, 0.1563, 0.6875, 0.1563, 0.6875, 0.1875, 0.6875, 0.1875, 0.6875, 0.1563, 0.6875, 0.1563, 0.6875, 0.1875, 0.6875, 0.2188, 0.5625, 0.2188, 0.5938, 0.2188, 0.5938, 0.2188, 0.5625, 0.2188, 0.5625, 0.2188, 0.5938, 0.2188, 0.5938, 0.2188, 0.5625, 0.125, 0.5625, 0.1563, 0.5625, 0.1563, 0.5625, 0.125, 0.5625, 0.125, 0.5625, 0.1563, 0.5625, 0.1563, 0.5625, 0.125, 0.5625, 0.1875, 0.5625, 0.2188, 0.5625, 0.2188, 0.5625, 0.1875, 0.5625, 0.1875, 0.5625, 0.2188, 0.5625, 0.2188, 0.5625, 0.1875, 0.5625, 0.2188, 0.6875, 0.1875, 0.6875, 0.1875, 0.6875, 0.2188, 0.6875, 0.2188, 0.6875, 0.1875, 0.6875, 0.1875, 0.6875, 0.2188, 0.6875, 0.4063, 0.125, 0.4063, 0.1563, 0.4063, 0.1563, 0.4063, 0.125, 0.4063, 0.125, 0.4063, 0.1563, 0.4063, 0.1563, 0.4063, 0.125, 0.2188, 0.6562, 0.2188, 0.6875, 0.2188, 0.6875, 0.2188, 0.6562, 0.2188, 0.6562, 0.2188, 0.6875, 0.2188, 0.6875, 0.2188, 0.6562, 0.4063, 0.09375, 0.4063, 0.125, 0.4063, 0.125, 0.4063, 0.09375, 0.4063, 0.09375, 0.4063, 0.125, 0.4063, 0.125, 0.4063, 0.09375, 0.4063, 0.1875, 0.375, 0.1875, 0.375, 0.1875, 0.4063, 0.1875, 0.4063, 0.1875, 0.375, 0.1875, 0.375, 0.1875, 0.4063, 0.1875, 0.1563, 0.6875, 0.125, 0.6875, 0.125, 0.6875, 0.1563, 0.6875, 0.1563, 0.6875, 0.125, 0.6875, 0.125, 0.6875, 0.1563, 0.6875, 0.2188, 0.625, 0.2188, 0.6562, 0.2188, 0.6562, 0.2188, 0.625, 0.2188, 0.625, 0.2188, 0.6562, 0.2188, 0.6562, 0.2188, 0.625, 0.4063, 0.0625, 0.4063, 0.09375, 0.4063, 0.09375, 0.4063, 0.0625, 0.4063, 0.0625, 0.4063, 0.09375, 0.4063, 0.09375, 0.4063, 0.0625, 0.2188, 0.5938, 0.2188, 0.625, 0.2188, 0.625, 0.2188, 0.5938, 0.2188, 0.5938, 0.2188, 0.625, 0.2188, 0.625, 0.2188, 0.5938, 0.2188, 0.5938, 0.2188, 0.625, 0.2188, 0.625, 0.2188, 0.5938, 0.4063, 0.1563, 0.4063, 0.1875, 0.4063, 0.1875, 0.4063, 0.1563, 0.4063, 0.1563, 0.4063, 0.1875, 0.4063, 0.1875, 0.4063, 0.1563, 0.4063, 0.1563, 0.4063, 0.1875, 0.4063, 0.1875, 0.4063, 0.1563, 0.375, 0.0625, 0.4063, 0.0625, 0.4063, 0.0625, 0.375, 0.0625, 0.375, 0.0625, 0.4063, 0.0625, 0.4063, 0.0625, 0.375, 0.0625, 0.375, 0.0625, 0.4063, 0.0625, 0.4063, 0.0625, 0.375, 0.0625, 0.1563, 0.5625, 0.1875, 0.5625, 0.1875, 0.5625, 0.1563, 0.5625, 0.1563, 0.5625, 0.1875, 0.5625, 0.1875, 0.5625, 0.1563, 0.5625, 0.1563, 0.5625, 0.1875, 0.5625, 0.1875, 0.5625, 0.1563, 0.5625, 0.1875, 0.6875, 0.1563, 0.6875, 0.1563, 0.6875, 0.1875, 0.6875, 0.1875, 0.6875, 0.1563, 0.6875, 0.1563, 0.6875, 0.1875, 0.6875, 0.1875, 0.6875, 0.1563, 0.6875, 0.1563, 0.6875, 0.1875, 0.6875, 0.2188, 0.5625, 0.2188, 0.5938, 0.2188, 0.5938, 0.2188, 0.5625, 0.2188, 0.5625, 0.2188, 0.5938, 0.2188, 0.5938, 0.2188, 0.5625, 0.2188, 0.5625, 0.2188, 0.5938, 0.2188, 0.5938, 0.2188, 0.5625, 0.125, 0.5625, 0.1563, 0.5625, 0.1563, 0.5625, 0.125, 0.5625, 0.125, 0.5625, 0.1563, 0.5625, 0.1563, 0.5625, 0.125, 0.5625, 0.125, 0.5625, 0.1563, 0.5625, 0.1563, 0.5625, 0.125, 0.5625, 0.1875, 0.5625, 0.2188, 0.5625, 0.2188, 0.5625, 0.1875, 0.5625, 0.1875, 0.5625, 0.2188, 0.5625, 0.2188, 0.5625, 0.1875, 0.5625, 0.1875, 0.5625, 0.2188, 0.5625, 0.2188, 0.5625, 0.1875, 0.5625, 0.2188, 0.6875, 0.1875, 0.6875, 0.1875, 0.6875, 0.2188, 0.6875, 0.2188, 0.6875, 0.1875, 0.6875, 0.1875, 0.6875, 0.2188, 0.6875, 0.2188, 0.6875, 0.1875, 0.6875, 0.1875, 0.6875, 0.2188, 0.6875, 0.4063, 0.125, 0.4063, 0.1563, 0.4063, 0.1563, 0.4063, 0.125, 0.4063, 0.125, 0.4063, 0.1563, 0.4063, 0.1563, 0.4063, 0.125, 0.4063, 0.125, 0.4063, 0.1563, 0.4063, 0.1563, 0.4063, 0.125, 0.2188, 0.6563, 0.2188, 0.6875, 0.2188, 0.6875, 0.2188, 0.6562, 0.2188, 0.6562, 0.2188, 0.6875, 0.2188, 0.6875, 0.2188, 0.6562, 0.2188, 0.6562, 0.2188, 0.6875, 0.2188, 0.6875, 0.2188, 0.6563, 0.4063, 0.09375, 0.4063, 0.125, 0.4063, 0.125, 0.4063, 0.09375, 0.4063, 0.09375, 0.4063, 0.125, 0.4063, 0.125, 0.4063, 0.09375, 0.4063, 0.09375, 0.4063, 0.125, 0.4063, 0.125, 0.4063, 0.09375, 0.4063, 0.1875, 0.375, 0.1875, 0.375, 0.1875, 0.4063, 0.1875, 0.4063, 0.1875, 0.375, 0.1875, 0.375, 0.1875, 0.4063, 0.1875, 0.4063, 0.1875, 0.375, 0.1875, 0.375, 0.1875, 0.4063, 0.1875, 0.1563, 0.6875, 0.125, 0.6875, 0.125, 0.6875, 0.1563, 0.6875, 0.1563, 0.6875, 0.125, 0.6875, 0.125, 0.6875, 0.1563, 0.6875, 0.1563, 0.6875, 0.125, 0.6875, 0.125, 0.6875, 0.1563, 0.6875, 0.2188, 0.625, 0.2188, 0.6563, 0.2188, 0.6562, 0.2188, 0.625, 0.2188, 0.625, 0.2188, 0.6562, 0.2188, 0.6562, 0.2188, 0.625, 0.2188, 0.625, 0.2188, 0.6562, 0.2188, 0.6563, 0.2188, 0.625, 0.4063, 0.0625, 0.4063, 0.09375, 0.4063, 0.09375, 0.4063, 0.0625, 0.4063, 0.0625, 0.4063, 0.09375, 0.4063, 0.09375, 0.4063, 0.0625, 0.4063, 0.0625, 0.4063, 0.09375, 0.4063, 0.09375, 0.4063, 0.0625])
me_cube.materials.append(mat_material)
me_cube.use_mirror_vertex_groups = False
me_cube.update()
me_cube_001 = bpy.data.meshes.new('Cube.001')
me_cube_001.from_pydata([(-0.2822, -0.3839, -0.5345), (-0.2436, -0.51, 0.5297), (-0.29, 0.3777, -0.5312), (-0.2436, 0.51, 0.5297), (0.4291, -0.3776, -0.477), (0.51, -0.51, 0.51), (0.4214, 0.384, -0.4736), (0.51, 0.51, 0.51), (-0.2436, -0.51, 0.4431), (-0.2436, 0.51, 0.4431), (0.51, 0.51, 0.4234), (0.51, -0.51, 0.4234), (-0.2861, -0.003356, -0.5328), (-0.2436, 0.0, 0.5297), (0.4252, 0.003455, -0.4753), (0.51, 0.0, 0.51), (0.51, 0.0, 0.4234), (-0.2436, 0.0, 0.4431), (-0.2916, 0.3776, -0.5244), (0.4197, 0.3839, -0.4669), (0.4274, -0.3777, -0.4702), (-0.2839, -0.384, -0.5277), (-0.2878, -0.003455, -0.5261), (0.4236, 0.003356, -0.4685), (-0.4706, -0.5494, -0.2321), (-0.4706, 0.5494, -0.2321), (0.5465, 0.5494, -0.2382), (0.5465, -0.5494, -0.2382), (-0.4706, 0.0, -0.2321), (0.5465, 0.0, -0.2382), (-0.4221, -0.5844, 0.03569), (-0.4221, 0.5844, 0.03569), (0.5734, 0.5844, 0.02288), (0.5734, -0.5844, 0.02288), (-0.4221, 0.0, 0.03569), (0.5734, 0.0, 0.02288)], [], [(17, 13, 3, 9), (9, 3, 7, 10), (16, 15, 5, 11), (11, 5, 1, 8), (12, 14, 4, 0), (15, 13, 1, 5), (33, 11, 8, 30), (35, 16, 11, 33), (31, 9, 10, 32), (34, 17, 9, 31), (30, 8, 17, 34), (32, 10, 16, 35), (7, 3, 13, 15), (2, 6, 14, 12), (10, 7, 15, 16), (8, 1, 13, 17), (6, 19, 23, 14), (0, 21, 22, 12), (12, 22, 18, 2), (2, 18, 19, 6), (14, 23, 20, 4), (4, 20, 21, 0), (19, 26, 29, 23), (21, 24, 28, 22), (22, 28, 25, 18), (18, 25, 26, 19), (23, 29, 27, 20), (20, 27, 24, 21), (26, 32, 35, 29), (24, 30, 34, 28), (28, 34, 31, 25), (25, 31, 32, 26), (29, 35, 33, 27), (27, 33, 30, 24)])
_uv = me_cube_001.uv_layers.new(name='UVMap')
_uv.uv.foreach_set('vector', [0.6038, 0.125, 0.625, 0.125, 0.625, 0.25, 0.6038, 0.25, 0.6038, 0.25, 0.625, 0.25, 0.625, 0.5, 0.6038, 0.5, 0.6038, 0.625, 0.625, 0.625, 0.625, 0.75, 0.6038, 0.75, 0.6038, 0.75, 0.625, 0.75, 0.625, 1.0, 0.6038, 1.0, 0.125, 0.625, 0.375, 0.625, 0.375, 0.75, 0.125, 0.75, 0.625, 0.625, 0.875, 0.625, 0.875, 0.75, 0.625, 0.75, 0.5058, 0.75, 0.6038, 0.75, 0.6038, 1.0, 0.5058, 1.0, 0.5058, 0.625, 0.6038, 0.625, 0.6038, 0.75, 0.5058, 0.75, 0.5058, 0.25, 0.6038, 0.25, 0.6038, 0.5, 0.5058, 0.5, 0.5058, 0.125, 0.6038, 0.125, 0.6038, 0.25, 0.5058, 0.25, 0.5058, 0.0, 0.6038, 0.0, 0.6038, 0.125, 0.5058, 0.125, 0.5058, 0.5, 0.6038, 0.5, 0.6038, 0.625, 0.5058, 0.625, 0.625, 0.5, 0.875, 0.5, 0.875, 0.625, 0.625, 0.625, 0.125, 0.5, 0.375, 0.5, 0.375, 0.625, 0.125, 0.625, 0.6038, 0.5, 0.625, 0.5, 0.625, 0.625, 0.6038, 0.625, 0.6038, 0.0, 0.625, 0.0, 0.625, 0.125, 0.6038, 0.125, 0.375, 0.5, 0.3771, 0.5, 0.3771, 0.625, 0.375, 0.625, 0.375, 0.0, 0.3771, 0.0, 0.3771, 0.125, 0.375, 0.125, 0.375, 0.125, 0.3771, 0.125, 0.3771, 0.25, 0.375, 0.25, 0.375, 0.25, 0.3771, 0.25, 0.3771, 0.5, 0.375, 0.5, 0.375, 0.625, 0.3771, 0.625, 0.3771, 0.75, 0.375, 0.75, 0.375, 0.75, 0.3771, 0.75, 0.3771, 1.0, 0.375, 1.0, 0.3771, 0.5, 0.4417, 0.5, 0.4417, 0.625, 0.3771, 0.625, 0.3771, 0.0, 0.4417, 0.0, 0.4417, 0.125, 0.3771, 0.125, 0.3771, 0.125, 0.4417, 0.125, 0.4417, 0.25, 0.3771, 0.25, 0.3771, 0.25, 0.4417, 0.25, 0.4417, 0.5, 0.3771, 0.5, 0.3771, 0.625, 0.4417, 0.625, 0.4417, 0.75, 0.3771, 0.75, 0.3771, 0.75, 0.4417, 0.75, 0.4417, 1.0, 0.3771, 1.0, 0.4417, 0.5, 0.5058, 0.5, 0.5058, 0.625, 0.4417, 0.625, 0.4417, 0.0, 0.5058, 0.0, 0.5058, 0.125, 0.4417, 0.125, 0.4417, 0.125, 0.5058, 0.125, 0.5058, 0.25, 0.4417, 0.25, 0.4417, 0.25, 0.5058, 0.25, 0.5058, 0.5, 0.4417, 0.5, 0.4417, 0.625, 0.5058, 0.625, 0.5058, 0.75, 0.4417, 0.75, 0.4417, 0.75, 0.5058, 0.75, 0.5058, 1.0, 0.4417, 1.0])
me_cube_001.update()
me_cube_002 = bpy.data.meshes.new('Cube.002')
me_cube_002.from_pydata([(-1.076, 0.51, -1.52), (-1.314, 0.51, 0.7888), (1.076, 0.51, -1.52), (1.513, 0.9354, 0.7888), (-1.076, 0.0, -1.52), (-1.076, 0.0, 0.7888), (1.076, 0.0, -1.52), (0.8773, 0.0, 0.7888), (2.288, 0.5913, -4.203), (1.268, 0.5942, -4.203), (2.288, 0.08126, -4.203), (1.268, 0.08417, -4.203), (2.117, 0.0, -3.08), (2.117, 0.6185, -3.08), (0.4335, 0.6193, -3.08), (0.4335, 0.0, -3.08), (1.626, 0.4899, -7.872), (1.003, 0.4899, -7.872), (1.003, 0.1782, -7.872), (1.626, 0.1782, -7.872), (1.243, 0.5236, -5.689), (1.952, 0.1701, -5.689), (1.952, 0.5249, -5.689), (1.243, 0.1688, -5.689), (1.42, 0.4289, -7.237), (1.03, 0.2337, -7.237), (1.03, 0.4285, -7.237), (1.42, 0.2341, -7.237), (2.271, 0.4899, -7.874), (2.271, 0.1782, -7.874), (1.591, 0.4713, -8.463), (1.044, 0.1969, -8.525), (1.044, 0.4713, -8.525), (1.591, 0.1969, -8.463), (2.258, 0.4713, -8.382), (2.258, 0.1969, -8.382), (1.328, 0.5387, -4.659), (2.118, 0.1424, -4.659), (2.118, 0.5373, -4.659), (1.328, 0.1438, -4.659), (2.098, 0.1077, -3.853), (1.145, 0.5434, -3.853), (2.098, 0.5415, -3.853), (1.145, 0.1096, -3.853), (1.757, 0.6257, -2.128), (-0.7625, 0.0, -2.128), (1.757, 0.0, -2.128), (-0.7625, 0.6261, -2.128), (1.59, 0.4713, -8.512), (1.043, 0.4713, -8.575), (1.59, 0.1969, -8.512), (1.043, 0.1969, -8.575), (2.267, 0.1969, -8.43), (2.267, 0.4713, -8.43), (1.591, 0.4713, -8.463), (1.044, 0.1969, -8.525), (1.044, 0.4713, -8.525), (1.591, 0.1969, -8.463), (2.258, 0.4713, -8.382), (2.258, 0.1969, -8.382)], [], [(4, 5, 1, 0), (0, 1, 3, 2), (3, 1, 5, 7), (42, 40, 10, 8), (2, 3, 7, 6), (43, 41, 9, 11), (40, 43, 11, 10), (41, 42, 8, 9), (47, 44, 13, 14), (46, 45, 15, 12), (45, 47, 14, 15), (44, 46, 12, 13), (25, 26, 17, 18), (24, 27, 19, 16), (27, 25, 18, 19), (26, 24, 16, 17), (36, 38, 22, 20), (37, 39, 23, 21), (38, 37, 21, 22), (39, 36, 20, 23), (20, 22, 24, 26), (21, 23, 25, 27), (22, 21, 27, 24), (23, 20, 26, 25), (30, 16, 28, 34), (16, 19, 29, 28), (19, 33, 35, 29), (28, 29, 35, 34), (18, 17, 32, 31), (19, 18, 31, 33), (17, 16, 30, 32), (11, 9, 36, 39), (8, 10, 37, 38), (10, 11, 39, 37), (9, 8, 38, 36), (14, 13, 42, 41), (12, 15, 43, 40), (15, 14, 41, 43), (13, 12, 40, 42), (2, 6, 46, 44), (4, 0, 47, 45), (6, 4, 45, 46), (0, 2, 44, 47), (56, 54, 48, 49), (49, 48, 50, 51), (57, 55, 51, 50), (50, 48, 53, 52), (55, 56, 49, 51), (58, 59, 52, 53), (57, 50, 52, 59), (48, 54, 58, 53)])
_uv = me_cube_002.uv_layers.new(name='UVMap')
_uv.uv.foreach_set('vector', [0.375, 0.1214, 0.625, 0.125, 0.625, 0.25, 0.375, 0.2464, 0.375, 0.2464, 0.625, 0.25, 0.625, 0.5, 0.375, 0.4413, 0.625, 0.5, 0.875, 0.5, 0.875, 0.625, 0.625, 0.625, 0.375, 0.5, 0.375, 0.625, 0.375, 0.625, 0.375, 0.5, 0.375, 0.4413, 0.625, 0.5, 0.625, 0.625, 0.3163, 0.625, 0.375, 0.125, 0.375, 0.25, 0.375, 0.25, 0.375, 0.125, 0.375, 0.625, 0.125, 0.625, 0.125, 0.625, 0.375, 0.625, 0.375, 0.25, 0.375, 0.5, 0.375, 0.5, 0.375, 0.25, 0.375, 0.2478, 0.375, 0.4642, 0.375, 0.5, 0.375, 0.25, 0.3392, 0.625, 0.0639, 0.625, 0.125, 0.625, 0.375, 0.625, 0.375, 0.1228, 0.375, 0.2478, 0.375, 0.25, 0.375, 0.125, 0.375, 0.4642, 0.3392, 0.625, 0.375, 0.625, 0.375, 0.5, 0.375, 0.125, 0.375, 0.25, 0.375, 0.25, 0.375, 0.125, 0.375, 0.5, 0.375, 0.625, 0.375, 0.625, 0.375, 0.5, 0.375, 0.625, 0.125, 0.625, 0.125, 0.625, 0.375, 0.625, 0.375, 0.25, 0.375, 0.5, 0.375, 0.5, 0.375, 0.25, 0.375, 0.25, 0.375, 0.5, 0.375, 0.5, 0.375, 0.25, 0.375, 0.625, 0.125, 0.625, 0.125, 0.625, 0.375, 0.625, 0.375, 0.5, 0.375, 0.625, 0.375, 0.625, 0.375, 0.5, 0.375, 0.125, 0.375, 0.25, 0.375, 0.25, 0.375, 0.125, 0.375, 0.25, 0.375, 0.5, 0.375, 0.5, 0.375, 0.25, 0.375, 0.625, 0.125, 0.625, 0.125, 0.625, 0.375, 0.625, 0.375, 0.5, 0.375, 0.625, 0.375, 0.625, 0.375, 0.5, 0.375, 0.125, 0.375, 0.25, 0.375, 0.25, 0.375, 0.125, 0.375, 0.5, 0.375, 0.5, 0.375, 0.5, 0.375, 0.5, 0.375, 0.5, 0.375, 0.625, 0.375, 0.625, 0.375, 0.5, 0.375, 0.625, 0.375, 0.625, 0.375, 0.625, 0.375, 0.625, 0.375, 0.5, 0.375, 0.625, 0.375, 0.625, 0.375, 0.5, 0.375, 0.125, 0.375, 0.25, 0.375, 0.25, 0.375, 0.125, 0.375, 0.625, 0.125, 0.625, 0.125, 0.625, 0.375, 0.625, 0.375, 0.25, 0.375, 0.5, 0.375, 0.5, 0.375, 0.25, 0.375, 0.125, 0.375, 0.25, 0.375, 0.25, 0.375, 0.125, 0.375, 0.5, 0.375, 0.625, 0.375, 0.625, 0.375, 0.5, 0.375, 0.625, 0.125, 0.625, 0.125, 0.625, 0.375, 0.625, 0.375, 0.25, 0.375, 0.5, 0.375, 0.5, 0.375, 0.25, 0.375, 0.25, 0.375, 0.5, 0.375, 0.5, 0.375, 0.25, 0.375, 0.625, 0.125, 0.625, 0.125, 0.625, 0.375, 0.625, 0.375, 0.125, 0.375, 0.25, 0.375, 0.25, 0.375, 0.125, 0.375, 0.5, 0.375, 0.625, 0.375, 0.625, 0.375, 0.5, 0.375, 0.4413, 0.3163, 0.625, 0.3392, 0.625, 0.375, 0.4642, 0.375, 0.1214, 0.375, 0.2464, 0.375, 0.2478, 0.375, 0.1228, 0.3163, 0.625, 0.02485, 0.625, 0.0639, 0.625, 0.3392, 0.625, 0.375, 0.2464, 0.375, 0.4413, 0.375, 0.4642, 0.375, 0.2478, 0.375, 0.25, 0.375, 0.5, 0.375, 0.5, 0.375, 0.25, 0.125, 0.5, 0.375, 0.5, 0.375, 0.625, 0.125, 0.625, 0.375, 0.625, 0.125, 0.625, 0.125, 0.625, 0.375, 0.625, 0.375, 0.625, 0.375, 0.5, 0.375, 0.5, 0.375, 0.625, 0.375, 0.125, 0.375, 0.25, 0.375, 0.25, 0.375, 0.125, 0.375, 0.5, 0.375, 0.625, 0.375, 0.625, 0.375, 0.5, 0.375, 0.625, 0.375, 0.625, 0.375, 0.625, 0.375, 0.625, 0.375, 0.5, 0.375, 0.5, 0.375, 0.5, 0.375, 0.5])
me_cube_002.update()
me_cube_003 = bpy.data.meshes.new('Cube.003')
me_cube_003.from_pydata([(-0.1368, 0.137, 0.3195), (-0.1485, 0.1643, 0.5979), (-0.1365, 0.1679, 0.3068), (-0.148, 0.2116, 0.597), (-0.09321, 0.1366, 0.3195), (-0.0866, 0.1636, 0.5979), (-0.09289, 0.1674, 0.3068), (-0.08612, 0.211, 0.597), (-0.179, 0.1483, 0.7337), (-0.179, 0.1744, 0.8278), (-0.06885, 0.1744, 0.8278), (-0.06885, 0.1483, 0.7337), (-0.1723, 0.08036, 0.7506), (-0.1723, 0.1033, 0.8333), (-0.07556, 0.1033, 0.8333), (-0.07556, 0.08036, 0.7506), (-0.1668, 0.03627, 0.7626), (-0.1668, 0.033, 0.845), (-0.08103, 0.033, 0.845), (-0.08103, 0.03627, 0.7626), (-0.1505, 0.1658, 0.565), (-0.15, 0.2164, 0.564), (-0.08398, 0.2157, 0.5641), (-0.08448, 0.1652, 0.565), (-0.145, 0.2154, 0.533), (-0.089, 0.2148, 0.5331), (-0.08943, 0.172, 0.5339), (-0.1454, 0.1725, 0.5339), (-0.1498, 0.1841, 0.3262), (-0.07931, 0.1834, 0.3263), (-0.07981, 0.1335, 0.3468), (-0.1503, 0.1342, 0.3467), (-0.1497, 0.1474, 0.3919), (-0.1492, 0.1966, 0.3717), (-0.07971, 0.1959, 0.3717), (-0.08022, 0.1467, 0.3919), (-0.1442, 0.1516, 0.3918), (-0.1438, 0.1932, 0.3748), (-0.08516, 0.1926, 0.3748), (-0.08558, 0.1511, 0.3919), (-0.1494, 0.192, 0.3549), (-0.07956, 0.1913, 0.3549), (-0.08007, 0.1419, 0.3753), (-0.1499, 0.1426, 0.3752)], [], [(20, 1, 3, 21), (21, 3, 7, 22), (22, 7, 5, 23), (23, 5, 1, 20), (2, 6, 4, 0), (7, 3, 9, 10), (11, 10, 14, 15), (5, 7, 10, 11), (3, 1, 8, 9), (1, 5, 11, 8), (12, 15, 19, 16), (9, 8, 12, 13), (8, 11, 15, 12), (10, 9, 13, 14), (18, 17, 16, 19), (14, 13, 17, 18), (15, 14, 18, 19), (13, 12, 16, 17), (26, 23, 20, 27), (25, 22, 23, 26), (24, 21, 22, 25), (27, 20, 21, 24), (36, 27, 24, 37), (37, 24, 25, 38), (38, 25, 26, 39), (39, 26, 27, 36), (4, 30, 31, 0), (6, 29, 30, 4), (2, 28, 29, 6), (0, 31, 28, 2), (42, 35, 32, 43), (41, 34, 35, 42), (40, 33, 34, 41), (43, 32, 33, 40), (35, 39, 36, 32), (34, 38, 39, 35), (33, 37, 38, 34), (32, 36, 37, 33), (31, 43, 40, 28), (28, 40, 41, 29), (29, 41, 42, 30), (30, 42, 43, 31)])
_uv = me_cube_003.uv_layers.new(name='UVMap')
_uv.uv.foreach_set('vector', [0.5999, 0.0, 0.625, 0.0, 0.625, 0.25, 0.5999, 0.25, 0.5999, 0.25, 0.625, 0.25, 0.625, 0.5, 0.5999, 0.5, 0.5999, 0.5, 0.625, 0.5, 0.625, 0.75, 0.5999, 0.75, 0.5999, 0.75, 0.625, 0.75, 0.625, 1.0, 0.5999, 1.0, 0.128, 0.4495, 0.4273, 0.5, 0.4273, 0.75, 0.128, 0.6935, 0.625, 0.5, 0.625, 0.25, 0.625, 0.25, 0.625, 0.5, 0.625, 0.75, 0.625, 0.5, 0.625, 0.5, 0.625, 0.75, 0.625, 0.75, 0.625, 0.5, 0.625, 0.5, 0.625, 0.75, 0.625, 0.25, 0.625, 0.0, 0.625, 0.0, 0.625, 0.25, 0.625, 1.0, 0.625, 0.75, 0.625, 0.75, 0.625, 1.0, 0.625, 1.0, 0.625, 0.75, 0.625, 0.75, 0.625, 1.0, 0.625, 0.25, 0.625, 0.0, 0.625, 0.0, 0.625, 0.25, 0.625, 1.0, 0.625, 0.75, 0.625, 0.75, 0.625, 1.0, 0.625, 0.5, 0.625, 0.25, 0.625, 0.25, 0.625, 0.5, 0.625, 0.5, 0.875, 0.5, 0.875, 0.75, 0.625, 0.75, 0.625, 0.5, 0.625, 0.25, 0.625, 0.25, 0.625, 0.5, 0.625, 0.75, 0.625, 0.5, 0.625, 0.5, 0.625, 0.75, 0.625, 0.25, 0.625, 0.0, 0.625, 0.0, 0.625, 0.25, 0.5762, 0.75, 0.5999, 0.75, 0.5999, 1.0, 0.5762, 1.0, 0.5762, 0.5, 0.5999, 0.5, 0.5999, 0.75, 0.5762, 0.75, 0.5762, 0.25, 0.5999, 0.25, 0.5999, 0.5, 0.5762, 0.5, 0.5762, 0.0, 0.5999, 0.0, 0.5999, 0.25, 0.5762, 0.25, 0.4827, 0.0, 0.5762, 0.0, 0.5762, 0.25, 0.4827, 0.25, 0.4827, 0.25, 0.5762, 0.25, 0.5762, 0.5, 0.4827, 0.5, 0.4827, 0.5, 0.5762, 0.5, 0.5762, 0.75, 0.4827, 0.75, 0.4827, 0.75, 0.5762, 0.75, 0.5762, 1.0, 0.4827, 1.0, 0.4273, 0.75, 0.4484, 0.75, 0.4484, 1.0, 0.4273, 1.0, 0.4273, 0.5, 0.4484, 0.5, 0.4484, 0.75, 0.4273, 0.75, 0.4273, 0.25, 0.4484, 0.25, 0.4484, 0.5, 0.4273, 0.5, 0.4273, 0.0, 0.4484, 0.0, 0.4484, 0.25, 0.4273, 0.25, 0.4676, 0.75, 0.4787, 0.75, 0.4787, 1.0, 0.4676, 1.0, 0.4676, 0.5, 0.4787, 0.5, 0.4787, 0.75, 0.4676, 0.75, 0.4676, 0.25, 0.4787, 0.25, 0.4787, 0.5, 0.4676, 0.5, 0.4676, 0.0, 0.4787, 0.0, 0.4787, 0.25, 0.4676, 0.25, 0.4787, 0.75, 0.4827, 0.75, 0.4827, 1.0, 0.4787, 1.0, 0.4787, 0.5, 0.4827, 0.5, 0.4827, 0.75, 0.4787, 0.75, 0.4787, 0.25, 0.4827, 0.25, 0.4827, 0.5, 0.4787, 0.5, 0.4787, 0.0, 0.4827, 0.0, 0.4827, 0.25, 0.4787, 0.25, 0.4484, 0.0, 0.4676, 0.0, 0.4676, 0.25, 0.4484, 0.25, 0.4484, 0.25, 0.4676, 0.25, 0.4676, 0.5, 0.4484, 0.5, 0.4484, 0.5, 0.4676, 0.5, 0.4676, 0.75, 0.4484, 0.75, 0.4484, 0.75, 0.4676, 0.75, 0.4676, 1.0, 0.4484, 1.0])
me_cube_003.update()

# ---- objects
ob_cube = bpy.data.objects.new('Cube', me_cube)
ob_cube_001 = bpy.data.objects.new('Cube.001', me_cube_001)
ob_cube_002 = bpy.data.objects.new('Cube.002', me_cube_002)
ob_cube_003 = bpy.data.objects.new('Cube.003', me_cube_003)

# ---- transforms, parenting, visibility, modifiers, constraints
ob_cube.location = (0.03898, 1.157e-09, 0.9637)
ob_cube.rotation_euler = (4.641e-10, 0.08299, 1.118e-08)
ob_cube.scale = (0.1583, 0.1583, 0.1583)
ob_cube.lock_rotations_4d = False
ob_cube.empty_display_type = 'ARROWS'
ob_cube.lineart.crease_threshold = 0.0
_m = ob_cube.modifiers.new('Decimate', 'DECIMATE')
_m.ratio = 0.1088
ob_cube_001.location = (-0.1513, -8.082e-10, 0.6284)
ob_cube_001.rotation_euler = (4.73e-10, 0.2118, 1.124e-08)
ob_cube_001.scale = (0.2526, 0.2535, 0.4423)
_m = ob_cube_001.modifiers.new('Subdivision', 'SUBSURF')
_m.levels = 2
_m = ob_cube_001.modifiers.new('Decimate', 'DECIMATE')
_m.ratio = 0.08844
ob_cube_002.location = (-0.1827, -1.055e-09, 0.4076)
ob_cube_002.rotation_euler = (4.641e-10, 0.08299, 1.118e-08)
ob_cube_002.scale = (0.06879, 0.1485, 0.04695)
_m = ob_cube_002.modifiers.new('Subdivision', 'SUBSURF')
_m.levels = 2
_m = ob_cube_002.modifiers.new('Mirror', 'MIRROR')
_m.use_axis = (False, True, False)
_m.use_clip = True
_m = ob_cube_002.modifiers.new('Decimate', 'DECIMATE')
_m.ratio = 0.03401
ob_cube_003.location = (-0.04163, 7.069e-10, -0.005261)
ob_cube_003.rotation_euler = (4.641e-10, 0.08299, 1.118e-08)
_m = ob_cube_003.modifiers.new('Subdivision', 'SUBSURF')
_m.levels = 2
_m = ob_cube_003.modifiers.new('Mirror', 'MIRROR')
_m.use_axis = (False, True, False)
_m = ob_cube_003.modifiers.new('Decimate', 'DECIMATE')
_m.ratio = 0.06803

# ---- collection membership
col_collection.objects.link(ob_cube)
col_collection.objects.link(ob_cube_001)
col_collection.objects.link(ob_cube_002)
col_collection.objects.link(ob_cube_003)

# ---- scene / render settings (as saved in the file)
scene.frame_start = 1; scene.frame_end = 250; scene.frame_set(1)
scene.render.engine = 'BLENDER_EEVEE_NEXT'
bpy.context.view_layer.update()

# ---- added for rendering (the .blend has no active camera and no usable light): camera, sun
cam_auto = bpy.data.cameras.new('AutoCamera')
cam_auto.lens = 50.0
cam_auto.sensor_width = 36.0
cam_auto.clip_end = 1000.0
ob_auto_camera = bpy.data.objects.new('AutoCamera', cam_auto)
scene.collection.objects.link(ob_auto_camera)
ob_auto_camera.location = (1.1199, -1.42944, 1.50842)
ob_auto_camera.rotation_euler = (1.09748, -7.21219e-08, 0.694738)
scene.camera = ob_auto_camera
light_auto_sun = bpy.data.lights.new('AutoSun', 'SUN')
light_auto_sun.energy = 3.0
light_auto_sun.angle = 0.0523599
ob_auto_sun = bpy.data.objects.new('AutoSun', light_auto_sun)
scene.collection.objects.link(ob_auto_sun)
ob_auto_sun.rotation_euler = (0.872665, 0.174533, 0.523599)
bpy.context.view_layer.update()
